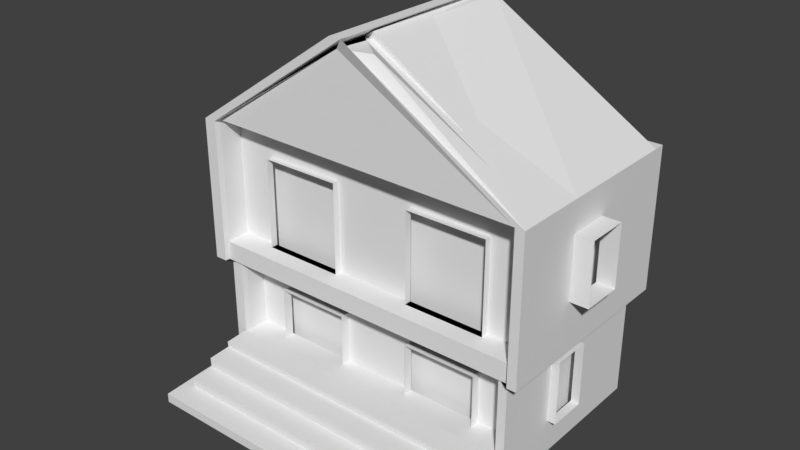 # Source: ASST.blend  (saved by Blender 2.78.0; exported with 4.5.12 LTS)
import bpy
from mathutils import Matrix  # noqa: F401  (used for matrix-valued properties, if any)

bpy.ops.wm.read_factory_settings(use_empty=True)
scene = bpy.context.scene
scene.name = 'Scene'

# ---- collections
col_collection_1 = bpy.data.collections.new('Collection 1'); scene.collection.children.link(col_collection_1)

# ---- materials (node trees are filled in below, after node groups)
mat_material_001 = bpy.data.materials.new('Material.001')
mat_material_001.alpha_threshold = 0.0
mat_material_001.use_transparent_shadow = False
mat_material_001.roughness = 0.5

# ---- material node trees

# ---- world
world_world = bpy.data.worlds.new('World'); scene.world = world_world
world_world.color = (0.05088, 0.05088, 0.05088)
world_world.use_sun_shadow = False
world_world.sun_shadow_jitter_overblur = 0.0
world_world.cycles.sampling_method = 'MANUAL'

# ---- meshes
me_plane = bpy.data.meshes.new('Plane')
me_plane.from_pydata([(-1.0, -1.0, 0.0), (1.0, -1.0, 0.0), (-1.0, 1.0, 0.0), (1.0, 1.0, 0.0), (-1.0, 1.0, 0.2856), (-1.0, -1.0, 0.2856), (1.0, -1.0, 0.2856), (1.0, 1.0, 0.2856), (-0.9285, -1.0, 0.2856), (-0.9308, 1.0, 0.2856), (-0.9245, -0.9429, 0.2856), (0.9463, -1.0, 0.2856), (0.9189, 1.0, 0.2856), (0.9204, 0.8901, 0.2856), (-0.9305, 0.9095, 0.2856), (1.0, 0.8872, 0.2856), (-1.0, 0.8939, 0.2856), (0.9424, -0.7115, 0.2856), (1.0, -0.7154, 0.2856), (-0.9252, -0.7177, 0.2856), (-0.9255, -0.6307, 0.2856), (0.9407, -0.5936, 0.2856), (-1.0, 0.8939, 3.471), (-1.0, -1.0, 3.471), (0.9463, -1.0, 3.471), (1.0, -1.0, 3.471), (1.0, 0.8872, 3.471), (1.0, 1.0, 3.471), (-0.9308, 1.0, 3.471), (-1.0, 1.0, 3.471), (-0.9285, -1.0, 3.471), (0.9189, 1.0, 3.471), (-0.9252, -0.7177, 3.471), (-0.9245, -0.9429, 3.471), (0.9424, -0.7115, 3.471), (0.9204, 0.8901, 3.471), (-0.9305, 0.9095, 3.471), (1.0, -0.7154, 3.471), (0.9407, -0.5936, 3.471), (-0.9255, -0.6307, 3.471), (-1.086, 0.974, 3.471), (-1.086, -1.082, 3.471), (1.027, -1.082, 3.471), (1.085, -1.082, 3.471), (1.085, 0.9667, 3.471), (1.085, 1.089, 3.471), (-1.011, 1.089, 3.471), (-1.086, 1.089, 3.471), (-1.009, -1.082, 3.471), (0.9971, 1.089, 3.471), (-1.005, -0.7757, 3.471), (-1.004, -1.02, 3.471), (1.023, -0.769, 3.471), (0.9988, 0.9699, 3.471), (-1.011, 0.9909, 3.471), (1.085, -0.7732, 3.471), (1.021, -0.641, 3.471), (-1.005, -0.6813, 3.471), (-1.086, 0.974, 4.069), (-1.086, -1.082, 4.069), (1.027, -1.082, 4.069), (1.085, -1.082, 4.069), (1.085, 0.9667, 4.069), (1.085, 1.089, 4.069), (-1.011, 1.089, 4.069), (-1.086, 1.089, 4.069), (-1.009, -1.082, 4.069), (0.9971, 1.089, 4.069), (-1.005, -0.7757, 4.069), (-1.004, -1.02, 4.069), (1.023, -0.769, 4.069), (0.9988, 0.9699, 4.069), (-1.011, 0.9909, 4.069), (1.085, -0.7732, 4.069), (1.021, -0.641, 4.069), (-1.005, -0.6813, 4.069), (-1.086, 0.974, 7.933), (-1.086, -1.082, 7.933), (1.027, -1.082, 7.933), (1.085, -1.082, 7.933), (1.085, 0.9667, 7.933), (1.085, 1.089, 7.933), (-1.011, 1.089, 7.933), (-1.086, 1.089, 7.933), (-1.009, -1.082, 7.933), (0.9971, 1.089, 7.933), (-1.005, -0.7757, 7.933), (-1.004, -1.02, 7.933), (1.023, -0.769, 7.933), (0.9988, 0.9699, 7.933), (-1.011, 0.9909, 7.933), (1.085, -0.7732, 7.933), (1.021, -0.641, 7.933), (-1.005, -0.6813, 7.933), (-1.005, -1.033, 3.471), (1.023, -1.026, 3.471), (-1.005, -1.033, 4.069), (1.023, -1.026, 4.069), (1.021, -0.641, 7.836), (1.023, -0.769, 7.836), (-1.005, -0.6813, 7.836), (-1.005, -0.7757, 7.836), (0.111, -0.9389, 10.97), (-0.08599, -1.03, 10.97), (-0.1197, -0.6257, 10.97), (-0.05709, -0.6299, 10.97), (0.01409, 0.9667, 11.18), (-0.07232, 0.9699, 11.18), (-0.05025, -0.641, 11.18), (-0.1085, 0.974, 11.31), (-0.1085, -1.082, 11.31), (-0.03337, 1.089, 11.31), (-0.1085, 1.089, 11.31), (-0.03093, -1.082, 11.31), (-0.02737, -0.7757, 11.31), (-0.02658, -1.02, 11.31), (-0.03306, 0.9909, 11.31), (-0.02767, -0.6813, 11.31), (-1.009, 1.066, 7.992), (1.001, 0.9465, 7.992), (-1.009, 0.9676, 7.992), (1.023, -0.6643, 7.992), (-1.003, -0.7047, 7.992), (1.023, -0.6643, 7.895), (-1.003, -0.7047, 7.895), (-0.0703, 0.9465, 11.24), (-0.04823, -0.6643, 11.24), (-0.03135, 1.066, 11.37), (-0.02565, -0.7047, 11.37), (-1.005, -1.033, 3.471), (1.023, -1.026, 3.471), (-1.005, -1.033, 4.069), (1.023, -1.026, 4.069), (-1.005, -1.033, 3.471), (1.023, -1.026, 3.471), (-1.005, -1.033, 4.069), (1.023, -1.026, 4.069), (0.008801, -0.7723, 4.069), (0.008801, -0.7723, 7.836), (1.023, -0.769, 5.952), (-1.005, -0.7757, 5.952), (0.008801, -0.7723, 5.952), (0.5157, -0.7707, 4.069), (0.5157, -0.7707, 7.836), (1.023, -0.769, 5.01), (-1.005, -0.7757, 5.01), (-0.4981, -0.774, 4.069), (-0.4981, -0.774, 7.836), (1.023, -0.769, 6.894), (-1.005, -0.7757, 6.894), (0.008801, -0.7723, 6.894), (0.008801, -0.7723, 5.01), (-1.086, -0.5681, 5.035), (-1.086, 0.46, 5.035), (-0.4583, -0.7161, 2.674), (-0.4583, -0.7161, 0.2856), (-0.4981, -0.774, 6.894), (0.5157, -0.7707, 6.894), (0.7692, -0.7698, 4.069), (0.7692, -0.7698, 7.836), (1.023, -0.769, 4.539), (-1.005, -0.7757, 4.539), (-0.2446, -0.7732, 4.069), (-0.2446, -0.7732, 7.836), (1.023, -0.769, 6.423), (-1.005, -0.7757, 6.423), (0.008801, -0.7723, 7.365), (0.008801, -0.7723, 5.481), (-0.7516, -0.7748, 5.952), (0.2623, -0.7715, 5.952), (0.2623, -0.7715, 4.069), (0.2623, -0.7715, 7.836), (1.023, -0.769, 5.481), (-1.005, -0.7757, 5.481), (-0.7516, -0.7748, 4.069), (-0.7516, -0.7748, 7.836), (1.023, -0.769, 7.365), (-1.005, -0.7757, 7.365), (0.008801, -0.7723, 6.423), (0.008801, -0.7723, 4.539), (-0.2446, -0.7732, 5.952), (0.7692, -0.7698, 5.952), (-0.4583, -0.7161, 3.471), (0.9424, -0.7115, 2.674), (0.2623, -0.7715, 5.01), (0.7692, -0.7698, 5.01), (-0.9252, -0.7177, 1.082), (0.008561, -0.7146, 2.674), (-0.7516, -0.7748, 5.01), (-0.2446, -0.7732, 5.01), (-0.4981, -0.774, 7.365), (0.008561, -0.7146, 1.082), (-0.7516, -0.7748, 6.894), (-0.2446, -0.7732, 6.894), (0.5157, -0.7707, 7.365), (-1.086, 0.46, 6.967), (0.2623, -0.7715, 6.894), (0.7692, -0.7698, 6.894), (0.7692, -0.7698, 6.423), (0.2623, -0.7715, 6.423), (0.2623, -0.7715, 7.365), (-0.2446, -0.7732, 6.423), (-0.7516, -0.7748, 6.423), (-0.7516, -0.7748, 7.365), (-0.2446, -0.7732, 4.539), (-0.7516, -0.7748, 4.539), (-0.7516, -0.7748, 5.481), (0.7692, -0.7698, 4.539), (0.2623, -0.7715, 4.539), (0.2623, -0.7715, 5.481), (0.7692, -0.7698, 5.481), (-0.2446, -0.7732, 5.481), (-0.2446, -0.7732, 7.365), (0.7692, -0.7698, 7.365), (0.2623, -0.8439, 4.069), (0.5158, -0.843, 4.069), (-0.7515, -0.8472, 4.069), (-0.498, -0.8464, 4.069), (-0.2446, -0.8455, 5.952), (-1.086, 0.46, 4.069), (0.7692, -0.8422, 5.952), (-0.9252, -0.7177, 2.674), (0.9424, -0.7115, 1.082), (0.4755, -0.7131, 3.471), (0.4755, -0.7131, 0.2856), (0.7692, -0.8422, 5.01), (0.008561, -0.7146, 1.878), (-0.9252, -0.7177, 1.878), (0.9424, -0.7115, 1.878), (-0.2446, -0.8455, 5.01), (0.008561, -0.7146, 3.471), (-0.498, -0.8464, 6.894), (-0.2446, -0.8455, 6.894), (0.008561, -0.7146, 0.2856), (0.5158, -0.843, 6.894), (0.7692, -0.8422, 6.894), (0.7692, -0.8422, 4.069), (-0.2446, -0.8455, 4.069), (-0.7515, -0.8472, 5.952), (0.2623, -0.8439, 5.952), (0.2623, -0.8439, 5.01), (-0.7515, -0.8472, 5.01), (-0.7515, -0.8472, 6.894), (0.2623, -0.8439, 6.894), (0.7692, -0.8422, 6.423), (0.2623, -0.8439, 6.423), (-0.2446, -0.8455, 6.423), (-0.7515, -0.8472, 6.423), (-0.2446, -0.8455, 4.539), (-0.7515, -0.8472, 4.539), (-0.7515, -0.8472, 5.481), (0.7692, -0.8422, 4.539), (0.2623, -0.8439, 4.539), (0.2623, -0.8439, 5.481), (0.7692, -0.8422, 5.481), (-0.2446, -0.8455, 5.481), (0.4755, -0.7131, 2.674), (0.7089, -0.7123, 0.2856), (0.7089, -0.7123, 3.471), (0.9424, -0.7115, 0.6838), (-0.9252, -0.7177, 3.073), (0.7089, -0.7123, 1.082), (0.242, -0.7138, 1.082), (-1.086, 0.46, 7.933), (-1.086, -1.082, 6.967), (-0.2249, -0.7154, 1.082), (-0.6918, -0.7169, 1.082), (-1.086, 0.974, 6.967), (-1.086, -0.0541, 6.967), (-0.2249, -0.7154, 2.674), (-0.6918, -0.7169, 2.674), (-1.086, -0.0541, 5.035), (-0.4583, -0.7161, 3.073), (-0.6918, -0.7169, 0.2856), (-0.6918, -0.7169, 3.471), (0.9424, -0.7115, 3.073), (-0.9252, -0.7177, 0.6838), (0.008561, -0.7146, 2.276), (0.008561, -0.7146, 0.6838), (-0.2249, -0.7154, 1.878), (0.7089, -0.7123, 1.878), (-0.9252, -0.7177, 2.276), (0.9424, -0.7115, 1.48), (0.242, -0.7138, 3.471), (0.242, -0.7138, 0.2856), (0.242, -0.7138, 1.878), (-0.6918, -0.7169, 1.878), (0.008561, -0.7146, 1.48), (0.008561, -0.7146, 3.073), (-0.9252, -0.7177, 1.48), (0.9424, -0.7115, 2.276), (-0.2249, -0.7154, 3.471), (-0.2249, -0.7154, 0.2856), (0.4755, -0.7131, 3.073), (-1.086, 0.46, 6.001), (0.242, -0.7138, 2.674), (0.7089, -0.7123, 2.674), (-0.2249, -0.7154, 3.073), (-0.2249, -0.7154, 1.48), (0.7089, -0.7123, 1.48), (-0.6918, -0.7169, 3.073), (-0.6918, -0.7169, 2.276), (-0.2249, -0.7154, 2.276), (-0.6918, -0.7169, 1.48), (-0.6918, -0.7169, 0.6838), (-0.2249, -0.7154, 0.6838), (0.242, -0.7138, 1.48), (0.242, -0.7138, 0.6838), (0.7089, -0.7123, 0.6838), (0.242, -0.7138, 3.073), (0.242, -0.7138, 2.276), (0.7089, -0.7123, 2.276), (0.7089, -0.7123, 3.073), (0.709, -0.8148, 1.082), (-1.086, -0.5681, 6.001), (-1.086, 0.974, 5.035), (-1.086, -1.082, 5.035), (-1.086, -0.5681, 7.933), (-0.2248, -0.8179, 1.082), (-1.086, -0.5681, 4.069), (-1.086, -0.0541, 6.001), (-1.086, 0.974, 6.001), (-1.086, -1.082, 6.001), (-0.2248, -0.8179, 2.674), (-0.4582, -0.8187, 2.674), (-1.086, -0.0541, 7.933), (-0.6917, -0.8194, 0.2856), (-0.4582, -0.8187, 0.2856), (-0.2248, -0.8179, 1.878), (0.709, -0.8148, 1.878), (0.2421, -0.8164, 0.2856), (0.4756, -0.8156, 0.2856), (-1.086, -0.0541, 4.069), (0.4756, -0.8156, 2.674), (0.709, -0.8148, 2.674), (0.709, -0.8148, 0.2856), (0.2421, -0.8164, 1.082), (-0.6917, -0.8194, 1.082), (-0.6917, -0.8194, 2.674), (0.2421, -0.8164, 1.878), (-0.6917, -0.8194, 1.878), (-0.2248, -0.8179, 0.2856), (0.2421, -0.8164, 2.674), (-0.2248, -0.8179, 1.48), (0.709, -0.8148, 1.48), (-0.6917, -0.8194, 2.276), (-0.2248, -0.8179, 2.276), (-0.6917, -0.8194, 1.48), (-0.6917, -0.8194, 0.6838), (-0.2248, -0.8179, 0.6838), (0.2421, -0.8164, 1.48), (0.2421, -0.8164, 0.6838), (0.709, -0.8148, 0.6838), (0.2421, -0.8164, 2.276), (0.709, -0.8148, 2.276), (-1.086, -0.5681, 6.967), (-1.15, -0.5681, 5.035), (-1.15, -0.0541, 5.035), (-1.15, -0.5681, 6.001), (-1.15, -0.0541, 6.001), (-1.15, -0.0541, 6.967), (-1.15, -0.5681, 6.967), (1.085, 0.09674, 4.069), (1.085, -0.7732, 6.001), (1.085, 0.09674, 7.933), (1.085, 0.9667, 6.001), (1.085, 0.09674, 6.001), (1.085, 0.5317, 4.069), (1.085, -0.7732, 6.967), (1.085, 0.5317, 7.933), (1.085, 0.9667, 6.967), (1.085, -0.3382, 4.069), (1.085, -0.7732, 5.035), (1.085, -0.3382, 7.933), (1.085, 0.9667, 5.035), (1.085, 0.09674, 6.967), (1.085, 0.09674, 5.035), (1.085, -0.3382, 6.001), (1.085, 0.5317, 6.001), (1.085, -0.3382, 6.967), (1.085, -0.3382, 5.035), (1.085, 0.5317, 5.035), (1.085, 0.5317, 6.967), (1.198, 0.09674, 5.035), (1.198, 0.09674, 6.001), (1.198, 0.09674, 6.967), (1.198, -0.3382, 6.001), (1.198, -0.3382, 6.967), (1.198, -0.3382, 5.035), (-1.0, -1.969, -0.1748), (1.0, -1.969, -0.1748), (0.9463, -1.969, 0.1108), (1.0, -1.969, 0.1108), (-1.0, -1.969, 0.1108), (-0.9285, -1.969, 0.1108), (0.008898, -1.0, 0.2856), (0.008898, -1.969, 0.1108), (-0.9285, -1.484, 0.1982), (0.9463, -1.484, 0.1982), (0.008898, -1.484, 0.1982), (0.4776, -1.0, 0.2856), (0.4776, -1.969, 0.1108), (-0.9285, -1.727, 0.1545), (0.9463, -1.242, 0.2419), (-0.4598, -1.0, 0.2856), (-0.4598, -1.969, 0.1108), (-0.9285, -1.242, 0.2419), (0.9463, -1.727, 0.1545), (0.008898, -1.727, 0.1545), (0.008898, -1.242, 0.2419), (0.4776, -1.484, 0.1982), (-0.4598, -1.484, 0.1982), (-0.4598, -1.242, 0.2419), (0.4776, -1.242, 0.2419), (0.4776, -1.727, 0.1545), (-0.4598, -1.727, 0.1545), (0.9463, -1.732, 0.4323), (0.9463, -1.49, 0.476), (0.4776, -1.49, 0.476), (-0.4598, -1.49, 0.476), (0.008898, -1.49, 0.476), (-0.9285, -1.49, 0.476), (-0.9285, -1.732, 0.4323), (0.008898, -1.732, 0.4323), (0.4776, -1.732, 0.4323), (-0.4598, -1.732, 0.4323), (-0.9285, -1.254, 0.8371), (-0.9285, -1.496, 0.7934), (0.008898, -1.254, 0.8371), (0.008898, -1.496, 0.7934), (0.4776, -1.496, 0.7934), (0.9463, -1.496, 0.7934), (-0.4598, -1.496, 0.7934), (0.9463, -1.254, 0.8371), (-0.4598, -1.254, 0.8371), (0.4776, -1.254, 0.8371), (-0.9252, -0.7177, 0.6834), (-0.9245, -0.9429, 0.6834), (-0.9285, -1.0, 0.6834), (0.4776, -1.0, 0.6834), (0.9463, -1.0, 0.6834), (0.9424, -0.7115, 0.6834), (0.7089, -0.7123, 0.6834), (-0.6918, -0.7169, 0.6834), (-0.4583, -0.7161, 0.6834), (0.242, -0.7138, 0.6834), (0.4755, -0.7131, 0.6834), (-0.2249, -0.7154, 0.6834), (0.008561, -0.7146, 0.6834), (-0.4598, -1.0, 0.6834), (0.008898, -1.0, 0.6834), (0.4776, -1.016, 1.064), (0.9463, -1.016, 1.064), (0.9463, -1.258, 1.02), (-0.4598, -1.016, 1.064), (0.008898, -1.016, 1.064), (-0.9285, -1.016, 1.064), (-0.9285, -1.258, 1.02), (0.008898, -1.258, 1.02), (-0.4598, -1.258, 1.02), (0.4776, -1.258, 1.02), (-0.9252, -0.7177, 1.026), (-0.9245, -0.9429, 1.026), (-0.9285, -1.0, 1.026), (0.4776, -1.0, 1.026), (0.9463, -1.0, 1.026), (0.9424, -0.7115, 1.026), (0.7089, -0.7123, 1.026), (-0.6918, -0.7169, 1.026), (-0.4583, -0.7161, 1.026), (0.242, -0.7138, 1.026), (0.4755, -0.7131, 1.026), (-0.2249, -0.7154, 1.026), (0.008561, -0.7146, 1.026), (-0.4598, -1.0, 1.026), (0.008898, -1.0, 1.026), (1.0, 0.0859, 0.2856), (1.0, 0.0859, 3.471), (1.0, -0.7154, 1.878), (1.0, 0.8872, 1.878), (1.0, 0.0859, 1.878), (1.0, 0.4865, 0.2856), (1.0, 0.4865, 3.471), (1.0, -0.7154, 2.674), (1.0, 0.8872, 1.082), (1.0, -0.3147, 0.2856), (1.0, -0.3147, 3.471), (1.0, -0.7154, 1.082), (1.0, 0.8872, 2.674), (1.0, 0.0859, 2.674), (1.0, 0.0859, 1.082), (1.0, -0.3147, 1.878), (1.0, 0.4865, 1.878), (1.0, 0.4865, 1.082), (1.0, -0.3147, 1.082), (1.0, -0.3147, 2.674), (1.0, 0.4865, 2.674), (1.0, 0.6869, 0.2856), (1.0, 0.6869, 3.471), (1.0, -0.7154, 3.073), (1.0, 0.8872, 0.6838), (1.0, -0.1144, 0.2856), (1.0, -0.1144, 3.471), (1.0, -0.7154, 1.48), (1.0, 0.8872, 2.276), (1.0, 0.0859, 3.073), (1.0, 0.0859, 1.48), (1.0, -0.5151, 1.878), (1.0, 0.2862, 1.878), (1.0, 0.2862, 0.2856), (1.0, 0.2862, 3.471), (1.0, -0.7154, 2.276), (1.0, 0.8872, 1.48), (1.0, -0.5151, 0.2856), (1.0, -0.5151, 3.471), (1.0, -0.7154, 0.6838), (1.0, 0.8872, 3.073), (1.0, 0.0859, 2.276), (1.0, 0.0859, 0.6838), (1.0, 0.6869, 1.878), (1.0, 0.4865, 1.48), (1.0, 0.4865, 0.6838), (1.0, 0.2862, 1.082), (1.0, 0.6869, 1.082), (1.0, -0.3147, 1.48), (1.0, -0.3147, 0.6838), (1.0, -0.5151, 1.082), (1.0, -0.1144, 1.082), (1.0, -0.3147, 3.073), (1.0, -0.3147, 2.276), (1.0, -0.5151, 2.674), (1.0, 0.4865, 3.073), (1.0, 0.4865, 2.276), (1.0, 0.2862, 2.674), (1.0, 0.6869, 2.674), (1.0, 0.6869, 2.276), (1.0, 0.2862, 2.276), (1.0, 0.2862, 3.073), (1.0, -0.5151, 2.276), (1.0, -0.5151, 3.073), (1.0, -0.1144, 0.6838), (1.0, -0.5151, 0.6838), (1.0, -0.5151, 1.48), (1.0, 0.6869, 0.6838), (1.0, 0.2862, 0.6838), (1.0, 0.2862, 1.48), (1.0, 0.6869, 1.48), (1.0, -0.1144, 3.073), (1.0, 0.6869, 3.073), (-1.0, -0.05303, 0.2856), (-1.0, 0.8939, 1.878), (-1.0, -0.05303, 3.471), (-1.0, -1.0, 1.878), (-1.0, -0.05303, 1.878), (-1.0, -0.5265, 0.2856), (-1.0, 0.8939, 2.674), (-1.0, -0.5265, 3.471), (-1.0, -1.0, 2.674), (-1.0, 0.4204, 0.2856), (-1.0, 0.8939, 1.082), (-1.0, 0.4204, 3.471), (-1.0, -1.0, 1.082), (-1.0, -0.05303, 2.674), (-1.0, -0.05303, 1.082), (-1.0, 0.4204, 1.878), (-1.0, -0.5265, 1.878), (-1.0, -0.5265, 1.082), (-1.0, 0.4204, 1.082), (-1.0, 0.4204, 2.674), (-1.0, -0.5265, 2.674), (-1.0, -0.7633, 0.2856), (-1.0, 0.8939, 3.073), (-1.0, -0.7633, 3.471), (-1.0, -1.0, 3.073), (-1.0, 0.1837, 0.2856), (-1.0, 0.8939, 1.48), (-1.0, 0.1837, 3.471), (-1.0, -1.0, 1.48), (-1.0, -0.05303, 3.073), (-1.0, -0.05303, 1.48), (-1.0, 0.6572, 1.878), (1.052, -0.1144, 1.082), (-1.0, -0.2898, 0.2856), (-1.0, 0.8939, 2.276), (-1.0, -0.2898, 3.471), (-1.0, -1.0, 2.276), (-1.0, 0.6572, 0.2856), (-1.0, 0.8939, 0.6838), (-1.0, 0.6572, 3.471), (-1.0, -1.0, 0.6838), (-1.0, -0.05303, 2.276), (-1.0, -0.05303, 0.6838), (-1.0, 0.1837, 1.878), (-1.0, -0.7633, 1.878), (-1.0, -0.5265, 1.48), (-1.0, -0.5265, 0.6838), (-1.0, -0.2898, 1.082), (-1.0, -0.7633, 1.082), (-1.0, 0.4204, 1.48), (-1.0, 0.4204, 0.6838), (-1.0, 0.6572, 1.082), (-1.0, 0.1837, 1.082), (-1.0, 0.4204, 3.073), (-1.0, 0.4204, 2.276), (-1.0, 0.6572, 2.674), (-1.0, 0.1837, 2.674), (-1.0, -0.5265, 3.073), (-1.0, -0.5265, 2.276), (1.052, -0.3147, 1.48), (-1.0, -0.7633, 2.674), (-1.0, -0.7633, 2.276), (1.052, -0.3147, 1.878), (-1.0, -0.2898, 3.073), (-1.0, 0.1837, 2.276), (-1.0, 0.6572, 2.276), (-1.0, 0.6572, 3.073), (-1.0, 0.1837, 0.6838), (-1.0, 0.6572, 0.6838), (-1.0, 0.6572, 1.48), (-1.0, -0.7633, 0.6838), (-1.0, -0.2898, 0.6838), (-1.0, -0.7633, 1.48), (-1.0, 0.1837, 1.48), (-1.0, 0.1837, 3.073), (-1.0, -0.7633, 3.073), (-1.092, -0.05303, 1.48), (-1.092, -0.05303, 1.878), (1.052, 0.0859, 2.674), (-1.092, -0.05303, 2.276), (-1.092, -0.05303, 2.674), (-1.092, -0.5265, 1.48), (-1.092, -0.5265, 1.878), (-1.092, -0.2898, 1.082), (-1.092, -0.05303, 1.082), (-1.092, -0.5265, 2.276), (-1.092, -0.5265, 2.674), (1.052, 0.0859, 2.276), (-1.092, -0.05303, 3.073), (-1.092, -0.5265, 1.082), (-1.092, -0.5265, 3.073), (1.052, 0.0859, 1.878), (-1.092, -0.2898, 3.073), (1.052, 0.0859, 1.48), (1.052, -0.3147, 1.082), (1.052, -0.3147, 2.276), (1.052, -0.3147, 2.674), (1.052, 0.0859, 3.073), (1.052, 0.0859, 1.082), (1.052, -0.3147, 3.073), (1.052, -0.1144, 3.073)], [(100, 108), (124, 123), (126, 121), (128, 122), (93, 101), (92, 99), (86, 88), (101, 103), (99, 79)], [(0, 2, 3, 1), (5, 8, 30, 23, 573, 557, 585, 552, 577, 561, 589), (1, 3, 7, 15, 497, 481, 509, 476, 501, 485, 513, 18, 6), (2, 0, 5, 570, 554, 582, 549, 574, 558, 586, 16, 4), (3, 2, 4, 9, 12, 7), (1, 6, 392, 390), (22, 588, 560, 576, 551, 584, 556, 572, 23, 41, 40), (624, 573, 23, 572), (21, 20, 39, 38), (13, 14, 20, 21), (17, 11, 24, 34, 275, 183, 290, 228, 282, 222, 259), (13, 21, 38, 35), (155, 273, 443, 444), (7, 12, 31, 27), (4, 16, 587, 559, 575, 550, 583, 555, 571, 22, 29), (39, 36, 54, 57), (30, 33, 51, 48), (33, 32, 50, 51), (36, 35, 53, 54), (32, 274, 182, 291, 230, 283, 223, 258, 34, 52, 50), (31, 28, 46, 49), (6, 18, 515, 487, 503, 478, 511, 483, 499, 37, 25), (11, 6, 25, 24), (12, 9, 28, 31), (15, 7, 27, 26, 516, 488, 504, 479, 512, 484, 500), (548, 516, 26, 498), (10, 19, 276, 186, 289, 227, 281, 221, 260, 32, 33), (312, 275, 34, 258), (9, 4, 29, 28), (14, 13, 35, 36), (8, 10, 33, 30), (20, 14, 36, 39), (49, 46, 64, 67), (55, 44, 62, 367, 362, 371, 73), (41, 48, 66, 59), (43, 55, 73, 61), (46, 47, 65, 64), (44, 45, 63, 62), (56, 57, 75, 74), (29, 22, 40, 47), (27, 31, 49, 45), (35, 38, 56, 53), (24, 25, 43, 42), (34, 24, 42, 52), (38, 39, 57, 56), (26, 27, 45, 44), (28, 29, 47, 46), (25, 37, 55, 43), (23, 30, 48, 41), (37, 514, 486, 502, 477, 510, 482, 498, 26, 44, 55), (67, 64, 82, 85), (382, 370, 80, 369), (68, 75, 93, 86), (59, 66, 84, 77, 264, 322, 316), (61, 73, 372, 363, 368, 91, 79), (64, 65, 83, 82), (70, 74, 98, 99, 176, 148, 164, 139, 172, 144, 160), (50, 52, 95, 94), (54, 53, 71, 72), (51, 50, 68, 69), (48, 51, 69, 66), (57, 54, 72, 75), (40, 41, 59, 319, 332, 219, 58), (47, 40, 58, 65), (45, 49, 67, 63), (53, 56, 74, 71), (42, 43, 61, 60), (52, 42, 60, 70), (75, 72, 71, 74), (82, 83, 112, 111), (82, 90, 89, 85), (85, 89, 80, 81), (78, 79, 103, 102), (87, 86, 114, 115), (80, 89, 107, 106), (72, 71, 89, 90), (69, 68, 86, 87), (66, 69, 87, 84), (75, 72, 90, 93), (355, 264, 77, 317), (65, 58, 315, 321, 267, 76, 83), (63, 67, 85, 81), (71, 74, 92, 89), (60, 61, 79, 78), (70, 60, 78, 88), (62, 63, 81, 80, 370, 365, 374), (74, 70, 88, 92), (52, 24, 33, 50, 32, 274, 182, 291, 230, 283, 223, 258, 34), (95, 97, 132, 130), (70, 158, 142, 170, 137, 162, 146, 174, 68, 96, 97), (52, 70, 97, 95), (68, 50, 94, 96), (98, 100, 101, 175, 147, 163, 138, 171, 143, 159, 99), (74, 75, 100, 98), (213, 176, 99, 159), (75, 68, 161, 145, 173, 140, 165, 149, 177, 101, 100), (106, 107, 108, 104, 105), (105, 104, 102, 103), (91, 373, 364, 369, 80, 106, 105), (92, 88, 104, 108), (89, 92, 108, 107), (88, 78, 102, 104), (79, 91, 105, 103), (110, 113, 115, 114, 117, 116, 109), (109, 116, 111, 112), (76, 263, 325, 317, 77, 110, 109), (84, 87, 115, 113), (77, 84, 113, 110), (93, 90, 116, 117), (90, 82, 111, 116), (83, 76, 109, 112), (86, 93, 117, 114), (111, 82, 90, 89, 107), (127, 118, 120, 119, 125), (101, 175, 147, 163, 138, 171, 143, 159, 99, 98, 92, 89, 90, 93, 100), (101, 86, 87, 78, 88, 99, 159, 143, 171, 138, 163, 147, 175), (99, 159, 143, 171, 138, 163, 147, 175, 101, 87, 84, 103, 113, 79, 78), (132, 131, 135, 136), (94, 95, 130, 129), (96, 94, 129, 131), (97, 96, 131, 132), (133, 134, 136, 135), (130, 132, 136, 134), (129, 130, 134, 133), (131, 129, 133, 135), (212, 166, 138, 163), (211, 167, 141, 180), (210, 172, 139, 181), (211, 180, 218, 255), (162, 204, 248, 237), (207, 160, 144, 185), (157, 196, 243, 234), (204, 189, 229, 248), (204, 179, 151, 189), (203, 190, 147, 175), (158, 207, 251, 236), (201, 178, 150, 193), (200, 194, 143, 171), (207, 185, 225, 251), (198, 164, 148, 197), (185, 210, 254, 225), (193, 156, 231, 232), (181, 139, 164, 198), (178, 199, 196, 150), (141, 169, 199, 178), (210, 181, 220, 254), (166, 200, 171, 138), (150, 196, 200, 166), (196, 157, 194, 200), (156, 192, 242, 231), (206, 188, 241, 250), (180, 141, 178, 201), (165, 202, 192, 149), (140, 168, 202, 165), (168, 206, 250, 238), (177, 203, 175, 101), (149, 192, 203, 177), (192, 156, 190, 203), (199, 169, 239, 245), (209, 184, 240, 253), (162, 137, 179, 204), (161, 205, 188, 145), (68, 174, 205, 161), (146, 162, 237, 217), (173, 206, 168, 140), (145, 188, 206, 173), (196, 199, 245, 243), (169, 209, 253, 239), (202, 168, 238, 247), (158, 70, 160, 207), (179, 208, 184, 151), (137, 170, 208, 179), (174, 146, 217, 216), (167, 209, 169, 141), (151, 184, 209, 167), (192, 202, 247, 242), (205, 174, 216, 249), (188, 205, 249, 241), (185, 144, 172, 210), (181, 198, 244, 220), (208, 170, 214, 252), (189, 151, 167, 211), (190, 212, 163, 147), (156, 193, 212, 190), (193, 150, 166, 212), (194, 213, 159, 143), (157, 197, 213, 194), (197, 148, 176, 213), (261, 222, 282, 299), (310, 285, 339, 353), (296, 256, 333, 334), (265, 191, 287, 298), (295, 310, 353, 342), (303, 266, 337, 347), (269, 187, 288, 297), (154, 269, 297, 272), (272, 297, 291, 182), (311, 290, 183, 296), (256, 295, 342, 333), (309, 293, 223, 283), (308, 259, 222, 261), (284, 224, 331, 330), (286, 303, 347, 340), (305, 278, 191, 265), (306, 262, 336, 350), (269, 154, 324, 323), (302, 277, 187, 269), (285, 306, 350, 339), (300, 272, 182, 274), (299, 282, 228, 280), (298, 287, 226, 279), (297, 288, 230, 291), (201, 193, 232, 246), (170, 142, 215, 214), (197, 157, 234, 235), (189, 211, 255, 229), (180, 201, 246, 218), (184, 208, 252, 240), (198, 197, 235, 244), (142, 158, 236, 215), (260, 300, 274, 32), (221, 270, 300, 260), (270, 154, 272, 300), (281, 301, 270, 221), (227, 286, 301, 281), (261, 299, 344, 313), (155, 292, 341, 327), (299, 280, 329, 344), (279, 226, 277, 302), (289, 303, 286, 227), (186, 266, 303, 289), (279, 302, 346, 328), (276, 304, 266, 186), (19, 273, 304, 276), (302, 269, 323, 346), (292, 305, 349, 341), (305, 265, 318, 349), (292, 233, 278, 305), (287, 306, 285, 226), (191, 262, 306, 287), (265, 298, 343, 318), (278, 307, 262, 191), (233, 284, 307, 278), (257, 308, 352, 335), (298, 279, 328, 343), (273, 155, 327, 326), (257, 17, 259, 308), (288, 309, 283, 230), (187, 295, 309, 288), (295, 256, 293, 309), (277, 310, 295, 187), (226, 285, 310, 277), (308, 261, 313, 352), (301, 286, 340, 345), (280, 311, 354, 329), (280, 228, 290, 311), (293, 312, 258, 223), (256, 296, 312, 293), (296, 183, 275, 312), (363, 377, 379, 368), (368, 379, 373, 91), (381, 374, 365, 378), (268, 320, 359, 360), (355, 268, 360, 361), (320, 271, 357, 359), (314, 355, 361, 358), (379, 377, 386, 387), (379, 375, 364, 373), (314, 322, 264, 355), (271, 152, 356, 357), (268, 355, 317, 325), (319, 59, 316, 152), (332, 319, 152, 271), (152, 314, 358, 356), (219, 332, 271, 153), (58, 219, 153, 315), (315, 153, 294, 321), (294, 320, 268, 195), (321, 294, 195, 267), (267, 195, 263, 76), (152, 316, 322, 314), (153, 271, 320, 294), (195, 268, 325, 263), (262, 307, 351, 336), (154, 270, 338, 324), (224, 257, 335, 331), (307, 284, 330, 351), (266, 304, 348, 337), (304, 273, 326, 348), (311, 296, 334, 354), (270, 301, 345, 338), (375, 379, 387, 385), (372, 380, 377, 363), (73, 371, 380, 372), (371, 362, 376, 380), (376, 381, 378, 366), (362, 367, 381, 376), (367, 62, 374, 381), (375, 382, 369, 364), (366, 378, 382, 375), (378, 365, 370, 382), (377, 380, 388, 386), (380, 376, 383, 388), (376, 366, 384, 383), (366, 375, 385, 384), (389, 390, 392, 391, 401, 396, 405, 394, 393), (415, 402, 394, 405), (6, 11, 403, 398, 407, 391, 392), (8, 5, 393, 394, 402, 397, 406), (0, 1, 390, 389), (5, 0, 389, 393), (414, 408, 396, 401), (411, 399, 429, 432), (413, 409, 428, 435), (412, 406, 426, 434), (395, 404, 454, 455), (11, 400, 451, 452), (410, 398, 431, 430), (409, 413, 460, 458), (406, 412, 459, 457), (407, 414, 401, 391), (397, 402, 422, 421), (407, 398, 417, 416), (408, 415, 405, 396), (414, 407, 416, 424), (398, 410, 418, 417), (417, 418, 424, 416), (418, 420, 423, 424), (420, 419, 425, 423), (419, 421, 422, 425), (415, 408, 423, 425), (399, 411, 419, 420), (408, 414, 424, 423), (402, 415, 425, 422), (410, 399, 420, 418), (411, 397, 421, 419), (435, 428, 429, 430), (434, 426, 427, 432), (428, 434, 432, 429), (433, 435, 430, 431), (398, 403, 433, 431), (399, 410, 430, 429), (409, 412, 434, 428), (406, 397, 427, 426), (397, 411, 432, 427), (403, 413, 435, 433), (439, 440, 465, 464), (19, 10, 437, 436), (8, 404, 449, 438), (233, 292, 447, 448), (17, 257, 442, 441), (10, 8, 438, 437), (400, 11, 440, 439), (284, 233, 448, 445), (404, 395, 450, 449), (292, 155, 444, 447), (395, 400, 439, 450), (11, 17, 441, 440), (257, 224, 446, 442), (224, 284, 445, 446), (273, 19, 436, 443), (455, 454, 459, 458), (454, 456, 457, 459), (452, 451, 460, 453), (451, 455, 458, 460), (8, 406, 457, 456), (403, 11, 452, 453), (400, 395, 455, 451), (412, 409, 458, 459), (404, 8, 456, 454), (413, 403, 453, 460), (466, 467, 471, 470, 473, 472, 469, 468, 461, 462, 463, 474, 475, 464, 465), (445, 448, 473, 470), (440, 441, 466, 465), (447, 444, 469, 472), (441, 442, 467, 466), (449, 450, 475, 474), (444, 443, 468, 469), (450, 439, 464, 475), (446, 445, 470, 471), (438, 449, 474, 463), (448, 447, 472, 473), (436, 437, 462, 461), (442, 446, 471, 467), (437, 438, 463, 462), (443, 436, 461, 468), (547, 505, 477, 502), (495, 529, 644, 645), (546, 512, 479, 519), (545, 520, 492, 508), (544, 521, 493, 522), (543, 500, 484, 523), (542, 524, 491, 507), (541, 525, 494, 526), (540, 518, 490, 527), (539, 528, 486, 514), (538, 529, 495, 530), (506, 480, 640, 642), (537, 531, 482, 510), (536, 532, 496, 533), (535, 504, 488, 534), (532, 535, 534, 496), (492, 519, 535, 532), (519, 479, 504, 535), (517, 536, 533, 489), (480, 508, 536, 517), (508, 492, 532, 536), (505, 537, 510, 477), (489, 533, 537, 505), (533, 496, 531, 537), (524, 494, 643, 608), (494, 527, 581, 643), (480, 517, 636, 640), (511, 538, 530, 483), (478, 507, 538, 511), (507, 491, 529, 538), (499, 539, 514, 37), (483, 530, 539, 499), (530, 495, 528, 539), (525, 540, 527, 494), (485, 501, 540, 525), (501, 476, 518, 540), (515, 541, 526, 487), (18, 513, 541, 515), (513, 485, 525, 541), (503, 542, 507, 478), (487, 526, 542, 503), (526, 494, 524, 542), (521, 543, 523, 493), (481, 497, 543, 521), (497, 15, 500, 543), (518, 544, 522, 490), (476, 509, 544, 518), (509, 481, 521, 544), (506, 545, 508, 480), (490, 522, 545, 506), (522, 493, 520, 545), (520, 546, 519, 492), (493, 523, 546, 520), (523, 484, 512, 546), (529, 491, 611, 644), (491, 524, 608, 611), (505, 547, 649, 646), (528, 547, 502, 486), (528, 495, 645, 648), (517, 489, 627, 636), (531, 548, 498, 482), (496, 534, 548, 531), (534, 488, 516, 548), (623, 578, 551, 576), (622, 579, 553, 592), (621, 577, 552, 593), (578, 562, 629, 637), (620, 595, 566, 596), (619, 589, 561, 597), (618, 598, 564, 580), (617, 599, 567, 600), (616, 591, 563, 601), (615, 602, 560, 588), (614, 603, 568, 604), (613, 590, 562, 605), (612, 606, 556, 584), (565, 607, 634, 631), (610, 585, 557, 609), (607, 610, 609, 569), (565, 593, 610, 607), (593, 552, 585, 610), (606, 612, 641, 639), (569, 606, 639, 635), (594, 565, 631, 630), (578, 612, 584, 551), (553, 579, 625, 626), (612, 578, 637, 641), (603, 613, 605, 568), (564, 592, 613, 603), (592, 553, 590, 613), (583, 614, 604, 555), (550, 580, 614, 583), (580, 564, 603, 614), (571, 615, 588, 22), (555, 604, 615, 571), (604, 568, 602, 615), (599, 616, 601, 567), (558, 574, 616, 599), (574, 549, 591, 616), (587, 617, 600, 559), (16, 586, 617, 587), (586, 558, 599, 617), (575, 618, 580, 550), (559, 600, 618, 575), (600, 567, 598, 618), (595, 619, 597, 566), (554, 570, 619, 595), (570, 5, 589, 619), (591, 620, 596, 563), (549, 582, 620, 591), (582, 554, 595, 620), (590, 553, 626, 628), (607, 569, 635, 634), (596, 566, 638, 632), (594, 621, 593, 565), (566, 597, 621, 594), (597, 561, 577, 621), (598, 622, 592, 564), (567, 601, 622, 598), (601, 563, 579, 622), (602, 623, 576, 560), (568, 605, 623, 602), (605, 562, 578, 623), (606, 624, 572, 556), (569, 609, 624, 606), (609, 557, 573, 624), (563, 596, 632, 633), (579, 563, 633, 625), (566, 594, 630, 638), (562, 590, 628, 629), (489, 505, 646, 627), (527, 490, 647, 581), (490, 506, 642, 647), (547, 528, 648, 649)])
_uv = me_plane.uv_layers.new(name='UVMap')
_uv.uv.foreach_set('vector', [0.0, 0.0, 0.0, 0.0, 0.0, 0.0, 0.0, 0.0, 0.3578, 5.51e-05, 0.3711, 5.51e-05, 0.3711, 0.9426, 0.3682, 0.9429, 0.3671, 0.9175, 0.3659, 0.8921, 0.3648, 0.8667, 0.3635, 0.8352, 0.3611, 0.7665, 0.3578, 0.5993, 0.3578, 0.1179, 0.0, 0.0, 0.0, 0.0, 0.0, 0.0, 0.0, 0.0, 0.0, 0.0, 0.0, 0.0, 0.0, 0.0, 0.0, 0.0, 0.0, 0.0, 0.0, 0.0, 0.0, 0.0, 0.0, 0.0, 0.0, 0.0, 0.0, 0.0, 0.0, 0.0, 0.0, 0.0, 0.0, 0.0, 0.0, 0.0, 0.0, 0.0, 0.0, 0.0, 0.0, 0.0, 0.0, 0.0, 0.0, 0.0, 0.0, 0.0, 0.0, 0.0, 0.0, 0.0, 0.0, 0.0, 0.0, 0.0, 0.0, 0.0, 0.0, 0.0, 0.0, 0.0, 0.0, 0.0, 0.0, 0.0, 0.0, 0.0, 0.0, 0.0, 0.0, 0.0, 0.0, 0.0, 0.0, 0.0, 0.0, 0.0, 0.0, 0.0, 0.0, 0.0, 0.0, 0.0, 0.0, 0.0, 0.0, 0.0, 0.0, 0.0, 0.0, 0.0, 0.3252, 0.875, 0.3716, 0.875, 0.3716, 0.9999, 0.3252, 0.9999, 0.0, 0.0, 0.0, 0.0, 0.0, 0.0, 0.0, 0.0, 0.0, 0.0, 0.0, 0.0, 0.0, 0.0, 0.0, 0.0, 0.0, 0.0, 0.0, 0.0, 0.0, 0.0, 0.0, 0.0, 0.0, 0.0, 0.0, 0.0, 0.0, 0.0, 0.0, 0.0, 0.0, 0.0, 0.0, 0.0, 0.0, 0.0, 0.0, 0.0, 0.0, 0.0, 0.0, 0.0, 0.0, 0.0, 0.0, 0.0, 0.0, 0.0, 0.0, 0.0, 0.0, 0.0, 0.0, 0.0, 0.0, 0.0, 0.0, 0.0, 0.0, 0.0, 0.0, 0.0, 0.0, 0.0, 0.0, 0.0, 0.0, 0.0, 0.0, 0.0, 0.0, 0.0, 0.0, 0.0, 0.0, 0.0, 0.0, 0.0, 0.0, 0.0, 0.0, 0.0, 0.0, 0.0, 0.0, 0.0, 0.0, 0.0, 0.0, 0.0, 0.0, 0.0, 0.0, 0.0, 0.0, 0.0, 0.0, 0.0, 0.0, 0.0, 0.0, 0.0, 0.0, 0.0, 0.0, 0.0, 0.0, 0.0, 0.0, 0.0, 0.0, 0.0, 0.0, 0.0, 0.0, 0.0, 0.0, 0.0, 0.0, 0.0, 0.0, 0.0, 0.0, 0.0, 0.0, 0.0, 0.0, 0.0, 0.0, 0.0, 0.0, 0.0, 0.0, 0.0, 0.0, 0.0, 0.0, 0.0, 0.0, 0.0, 0.0, 0.0, 0.0, 0.0, 0.0, 0.0, 0.0, 0.0, 0.0, 0.0, 0.0, 0.0, 0.0, 0.0, 0.0, 0.0, 0.0, 0.0, 0.0, 0.0, 0.0, 0.0, 0.0, 0.0, 0.0, 0.0, 0.3822, 5.51e-05, 0.3917, 6.422e-05, 0.3917, 0.8712, 0.3822, 0.8712, 6.024e-05, 6.027e-05, 0.363, 6.024e-05, 0.363, 0.9999, 6.024e-05, 0.9999, 0.0, 0.0, 0.0, 0.0, 0.0, 0.0, 0.0, 0.0, 0.0, 0.0, 0.0, 0.0, 0.0, 0.0, 0.0, 0.0, 0.0, 0.0, 0.0, 0.0, 0.0, 0.0, 0.2752, 0.875, 0.3145, 0.875, 0.3145, 0.9999, 0.2752, 0.9999, 0.0, 0.0, 0.0, 0.0, 0.0, 0.0, 0.0, 0.0, 0.0, 0.0, 0.0, 0.0, 0.0, 0.0, 0.0, 0.0, 0.0, 0.0, 0.0, 0.0, 0.0, 0.0, 0.0, 0.0, 0.0, 0.0, 0.0, 0.0, 0.0, 0.0, 0.0, 0.0, 0.0, 0.0, 0.0, 0.0, 0.0, 0.0, 0.0, 0.0, 0.0, 0.0, 0.0, 0.0, 0.0, 0.0, 0.0, 0.0, 0.0, 0.0, 0.0, 0.0, 0.0, 0.0, 0.0, 0.0, 0.0, 0.0, 0.0, 0.0, 0.0, 0.0, 0.9999, 0.4763, 6.91e-05, 0.4763, 6.901e-05, 6.901e-05, 0.9999, 6.901e-05, 0.0, 0.0, 0.0, 0.0, 0.0, 0.0, 0.0, 0.0, 0.0, 0.0, 0.0, 0.0, 0.0, 0.0, 0.0, 0.0, 0.0, 0.0, 0.0, 0.0, 0.0, 0.0, 0.0, 0.0, 0.0, 0.0, 0.0, 0.0, 0.0, 0.0, 0.0, 0.0, 0.0, 0.0, 0.0, 0.0, 0.0, 0.0, 0.0, 0.0, 0.0, 0.0, 0.0, 0.0, 0.0, 0.0, 0.0, 0.0, 0.0, 0.0, 0.0, 0.0, 0.0, 0.0, 0.0, 0.0, 0.0, 0.0, 0.0, 0.0, 0.0, 0.0, 0.0, 0.0, 0.0, 0.0, 0.0, 0.0, 0.0, 0.0, 0.0, 0.0, 0.0, 0.0, 0.0, 0.0, 0.0, 0.0, 0.0, 0.0, 0.0, 0.0, 0.0, 0.0, 0.0, 0.0, 0.0, 0.0, 0.0, 0.0, 0.0, 0.0, 0.0, 0.0, 0.0, 0.0, 0.0, 0.0, 0.0, 0.0, 0.0, 0.0, 0.0, 0.0, 0.0, 0.0, 0.0, 0.0, 0.0, 0.0, 0.0, 0.0, 0.0, 0.0, 0.0, 0.0, 0.0, 0.0, 0.0, 0.0, 0.0, 0.0, 0.0, 0.0, 0.0, 0.0, 0.0, 0.0, 0.0, 0.0, 0.0, 0.0, 0.0, 0.0, 0.0, 0.0, 0.0, 0.0, 0.0, 0.0, 0.0, 0.0, 0.0, 0.0, 0.0, 0.0, 0.0, 0.0, 0.0, 0.0, 0.0, 0.0, 0.0, 0.0, 0.0, 0.0, 5.698e-05, 5.71e-05, 0.3248, 5.698e-05, 0.3248, 0.9999, 5.71e-05, 0.9999, 0.75, 0.75, 1.0, 0.75, 1.0, 1.0, 0.75, 1.0, 0.0, 0.0, 0.0, 0.0, 0.0, 0.0, 0.0, 0.0, 0.001287, 1.176e-05, 0.01384, 9.37e-05, 0.01384, 1.0, 0.001287, 1.0, 0.001287, 0.75, 1.176e-05, 0.5, 0.0006489, 0.25, 0.0, 0.0, 0.0, 0.0, 0.0, 0.0, 0.0, 0.0, 0.0, 0.0, 0.0, 0.0, 0.0, 0.0, 0.0, 0.0, 0.0, 0.0, 0.0, 0.0, 0.0, 0.0, 0.0, 0.0, 0.0, 0.0, 0.0, 0.0, 0.0, 0.0, 0.0, 0.0, 0.0, 0.0, 0.0, 0.0, 0.0, 0.0, 0.0, 0.0, 0.0, 0.0, 0.0, 0.0, 0.0, 0.0, 0.0, 0.0, 0.0, 0.0, 0.0, 0.0, 0.0, 0.0, 0.0, 0.0, 0.0, 0.0, 0.0, 0.0, 0.0, 0.0, 0.0, 0.0, 0.0, 0.0, 0.0, 0.0, 0.0, 0.0, 0.0, 0.0, 0.0, 0.0, 0.0, 0.0, 0.0, 0.0, 0.0, 0.0, 0.0, 0.0, 0.0, 0.0, 0.3577, 0.1664, 5.51e-05, 0.1664, 5.51e-05, 5.51e-05, 0.08947, 5.517e-05, 0.1789, 5.517e-05, 0.2683, 5.517e-05, 0.3577, 5.517e-05, 0.0, 0.0, 0.0, 0.0, 0.0, 0.0, 0.0, 0.0, 0.0, 0.0, 0.0, 0.0, 0.0, 0.0, 0.0, 0.0, 0.0, 0.0, 0.0, 0.0, 0.0, 0.0, 0.0, 0.0, 0.0, 0.0, 0.0, 0.0, 0.0, 0.0, 0.0, 0.0, 0.0, 0.0, 0.0, 0.0, 0.0, 0.0, 0.0, 0.0, 0.0, 0.0, 0.0, 0.0, 0.0, 0.0, 0.0, 0.0, 0.0, 0.0, 0.0, 0.0, 0.0, 0.0, 0.0, 0.0, 3.08e-05, 0.0782, 0.0006988, 3.506e-05, 1.0, 3.08e-05, 0.9985, 0.0949, 0.0, 0.0, 0.0, 0.0, 0.0, 0.0, 0.0, 0.0, 0.0, 0.0, 0.0, 0.0, 0.0, 0.0, 0.0, 0.0, 0.0, 0.0, 0.0, 0.0, 0.0, 0.0, 0.0, 0.0, 0.0, 0.0, 0.0, 0.0, 0.0, 0.0, 0.0, 0.0, 0.0, 0.0, 0.0, 0.0, 0.0, 0.0, 0.0, 0.0, 0.0, 0.0, 0.0, 0.0, 0.0, 0.0, 0.0, 0.0, 0.0, 0.0, 0.0, 0.0, 0.0, 0.0, 0.0, 0.0, 0.0, 0.0, 0.0, 0.0, 0.0, 0.0, 0.0, 0.0, 0.2494, 0.75, 0.3326, 0.75, 0.3326, 0.9999, 0.2494, 0.9999, 0.0, 0.0, 0.0, 0.0, 0.0, 0.0, 0.0, 0.0, 0.0, 0.0, 0.0, 0.0, 0.0, 0.0, 1.193e-05, 1.205e-05, 0.01425, 1.193e-05, 0.01425, 1.0, 1.315e-05, 1.0, 0.0, 0.0, 0.0, 0.0, 0.0, 0.0, 0.0, 0.0, 0.3712, 5.51e-05, 0.3821, 9.654e-05, 0.3821, 0.9999, 0.3712, 0.9999, 0.0, 0.0, 0.0, 0.0, 0.0, 0.0, 0.0, 0.0, 0.0, 0.0, 0.0, 0.0, 0.0, 0.0, 0.0, 0.0, 0.0, 0.0, 0.0, 0.0, 0.0, 0.0, 0.0, 0.0, 0.0, 0.0, 0.0, 0.0, 0.0, 0.0, 0.0, 0.0, 0.0, 0.0, 0.0, 0.0, 0.0, 0.0, 0.0, 0.0, 0.0, 0.0, 0.0, 0.0, 0.0, 0.0, 0.0, 0.0, 0.0, 0.0, 0.0, 0.0, 0.0, 0.0, 0.0, 0.0, 0.0, 0.0, 0.0, 0.0, 0.0, 0.0, 0.0, 0.0, 0.0, 0.0, 0.0, 0.0, 0.0, 0.0, 0.0, 0.0, 0.0, 0.0, 0.0, 0.0, 0.0, 0.0, 0.0, 0.0, 0.0, 0.0, 0.0, 0.0, 0.0, 0.0, 0.0, 0.0, 0.0, 0.0, 0.0, 0.0, 0.0, 0.0, 0.0, 0.0, 0.0, 0.0, 0.0, 0.0, 0.0, 0.0, 0.0, 0.0, 0.0, 0.0, 0.0, 0.0, 0.0, 0.0, 0.0, 0.0, 0.0, 0.0, 0.0, 0.0, 0.0, 0.0, 0.0, 0.0, 0.0, 0.0, 0.0, 0.0, 0.0, 0.0, 0.0, 0.0, 0.0, 0.0, 0.0, 0.0, 0.2944, 0.875, 0.3364, 0.875, 0.3364, 0.9999, 0.2943, 0.9999, 0.0, 0.0, 0.0, 0.0, 0.0, 0.0, 0.0, 0.0, 0.0, 0.0, 0.0, 0.0, 0.0, 0.0, 0.0, 0.0, 0.0, 0.0, 0.0, 0.0, 0.0, 0.0, 0.0, 0.0, 0.0, 0.0, 0.0, 0.0, 0.0, 0.0, 0.0, 0.0, 0.0, 0.0, 0.0, 0.0, 0.0, 0.0, 0.0, 0.0, 0.0, 0.0, 0.0, 0.0, 0.0, 0.0, 0.0, 0.0, 0.0, 0.0, 0.0, 0.0, 0.0, 0.0, 0.0, 0.0, 0.0, 0.0, 0.0, 0.0, 0.0, 0.0, 0.0, 0.0, 0.0, 0.0, 0.0, 0.0, 0.0, 0.0, 0.0, 0.0, 0.0, 0.0, 0.0, 0.0, 0.0, 0.0, 0.0, 0.0, 0.0, 0.0, 0.0, 0.0, 0.0, 0.0, 0.0, 0.0, 0.0, 0.0, 0.0, 0.0, 0.0, 0.0, 0.0, 0.0, 0.0, 0.0, 0.0, 0.0, 0.0, 0.0, 0.0, 0.0, 0.0, 0.0, 0.0, 0.0, 0.0, 0.0, 0.0, 0.0, 0.0, 0.0, 0.0, 0.0, 0.0, 0.0, 0.0, 0.0, 0.0, 0.0, 0.0, 0.0, 0.0, 0.0, 0.0, 0.0, 0.0, 0.0, 0.0, 0.0, 0.0, 0.0, 0.0, 0.0, 0.0, 0.0, 0.0, 0.0, 0.0, 0.0, 0.0, 0.0, 0.0, 0.0, 0.0, 0.0, 0.0, 0.0, 0.0, 0.0, 0.0, 0.0, 0.0, 0.0, 0.0, 0.0, 0.0, 0.0, 0.0, 0.0, 0.0, 0.0, 0.0, 0.0, 0.0, 0.0, 0.0, 0.0, 0.0, 0.0, 0.0, 0.0, 0.0, 0.0, 0.0, 0.0, 0.0, 0.0, 0.0, 0.0, 0.0, 0.0, 0.0, 0.0, 0.0, 0.0, 0.0, 0.0, 0.0, 0.0, 0.0, 0.0, 0.0, 0.0, 0.0, 0.0, 0.0, 0.0, 0.0, 0.0, 0.0, 0.0, 0.0, 0.0, 0.0, 0.0, 0.0, 0.0, 0.0, 0.0, 0.0, 0.0, 0.0, 0.0, 0.0, 0.0, 0.0, 0.0, 0.0, 0.0, 0.0, 0.0, 0.0, 0.0, 0.0, 0.0, 0.0, 0.0, 0.0, 0.0, 0.0, 0.0, 0.0, 0.0, 0.0, 0.0, 0.0, 0.0, 0.0, 0.0, 0.0, 0.0, 0.0, 0.0, 0.0, 0.0, 0.0, 0.0, 0.0, 0.0, 0.0, 0.0, 0.0, 0.0, 0.0, 0.0, 0.0, 0.0, 0.0, 0.0, 0.0, 0.0, 0.0, 0.0, 0.0, 0.0, 0.0, 0.0, 0.0, 0.0, 0.0, 0.0, 0.0, 0.0, 0.0, 0.0, 0.0, 0.0, 0.0, 0.0, 0.0, 0.0, 0.0, 0.0, 0.0, 0.0, 0.0, 0.0, 0.0, 0.0, 0.0, 0.0, 0.0, 0.0, 0.0, 0.0, 0.0, 0.0, 0.0, 0.0, 0.0, 0.0, 0.0, 0.0, 0.0, 0.0, 6.868e-05, 6.886e-05, 0.9999, 6.868e-05, 0.9999, 0.4718, 6.868e-05, 0.4718, 0.0, 0.0, 0.0, 0.0, 0.0, 0.0, 0.0, 0.0, 0.0, 0.0, 0.0, 0.0, 0.0, 0.0, 0.0, 0.0, 0.0, 0.0, 0.0, 0.0, 0.0, 0.0, 0.0, 0.0, 0.1262, 0.8749, 0.1682, 0.8749, 0.1682, 0.9999, 0.1262, 0.9998, 0.1263, 0.375, 0.1683, 0.375, 0.1683, 0.5, 0.1263, 0.5, 0.2945, 0.3751, 0.3365, 0.3751, 0.3365, 0.5001, 0.2944, 0.5001, 0.0, 0.0, 0.0, 0.0, 0.0, 0.0, 0.0, 0.0, 0.0, 0.0, 0.0, 0.0, 0.0, 0.0, 0.0, 0.0, 0.2945, 0.1252, 0.3366, 0.1252, 0.3365, 0.2502, 0.2945, 0.2501, 0.0, 0.0, 0.0, 0.0, 0.0, 0.0, 0.0, 0.0, 0.0, 0.0, 0.0, 0.0, 0.0, 0.0, 0.0, 0.0, 0.1264, 0.1251, 0.1684, 0.1251, 0.1684, 0.2501, 0.1263, 0.2501, 0.04212, 0.8748, 0.08416, 0.8748, 0.08414, 0.9998, 0.0421, 0.9998, 0.0, 0.0, 0.0, 0.0, 0.0, 0.0, 0.0, 0.0, 0.1263, 0.6249, 0.1683, 0.625, 0.1683, 0.7499, 0.1262, 0.7499, 0.2103, 0.8749, 0.2523, 0.8749, 0.2523, 0.9999, 0.2103, 0.9999, 0.0, 0.0, 0.0, 0.0, 0.0, 0.0, 0.0, 0.0, 0.2944, 0.625, 0.3365, 0.6251, 0.3364, 0.75, 0.2944, 0.75, 0.0, 0.0, 0.0, 0.0, 0.0, 0.0, 0.0, 0.0, 0.0, 0.0, 0.0, 0.0, 0.0, 0.0, 0.0, 0.0, 0.2944, 0.5001, 0.3365, 0.5001, 0.3365, 0.6251, 0.2944, 0.625, 0.1683, 0.625, 0.2103, 0.625, 0.2103, 0.7499, 0.1683, 0.7499, 0.1683, 0.5, 0.2104, 0.5, 0.2103, 0.625, 0.1683, 0.625, 0.0, 0.0, 0.0, 0.0, 0.0, 0.0, 0.0, 0.0, 0.1682, 0.8749, 0.2103, 0.8749, 0.2103, 0.9999, 0.1682, 0.9999, 0.1683, 0.7499, 0.2103, 0.7499, 0.2103, 0.8749, 0.1682, 0.8749, 0.2103, 0.7499, 0.2523, 0.75, 0.2523, 0.8749, 0.2103, 0.8749, 0.0, 0.0, 0.0, 0.0, 0.0, 0.0, 0.0, 0.0, 0.0, 0.0, 0.0, 0.0, 0.0, 0.0, 0.0, 0.0, 0.1263, 0.5, 0.1683, 0.5, 0.1683, 0.625, 0.1263, 0.6249, 0.0001376, 0.6249, 0.04218, 0.6249, 0.04215, 0.7499, 0.000111, 0.7498, 0.0001642, 0.4999, 0.0422, 0.4999, 0.04218, 0.6249, 0.0001376, 0.6249, 0.0, 0.0, 0.0, 0.0, 0.0, 0.0, 0.0, 0.0, 8.45e-05, 0.8748, 0.04212, 0.8748, 0.0421, 0.9998, 5.801e-05, 0.9998, 0.000111, 0.7498, 0.04215, 0.7499, 0.04212, 0.8748, 8.45e-05, 0.8748, 0.04215, 0.7499, 0.08419, 0.7499, 0.08416, 0.8748, 0.04212, 0.8748, 0.0, 0.0, 0.0, 0.0, 0.0, 0.0, 0.0, 0.0, 0.0, 0.0, 0.0, 0.0, 0.0, 0.0, 0.0, 0.0, 0.1264, 0.0001266, 0.1684, 0.0001496, 0.1684, 0.1251, 0.1264, 0.1251, 0.0002445, 0.125, 0.04228, 0.125, 0.04226, 0.25, 0.0002177, 0.25, 0.0002713, 5.801e-05, 0.04231, 8.112e-05, 0.04228, 0.125, 0.0002445, 0.125, 0.0, 0.0, 0.0, 0.0, 0.0, 0.0, 0.0, 0.0, 0.0001909, 0.3749, 0.04223, 0.375, 0.0422, 0.4999, 0.0001642, 0.4999, 0.0002177, 0.25, 0.04226, 0.25, 0.04223, 0.375, 0.0001909, 0.3749, 0.0, 0.0, 0.0, 0.0, 0.0, 0.0, 0.0, 0.0, 0.0, 0.0, 0.0, 0.0, 0.0, 0.0, 0.0, 0.0, 0.0, 0.0, 0.0, 0.0, 0.0, 0.0, 0.0, 0.0, 0.2945, 0.0002179, 0.3366, 0.0002409, 0.3366, 0.1252, 0.2945, 0.1252, 0.1684, 0.1251, 0.2104, 0.1251, 0.2104, 0.2501, 0.1684, 0.2501, 0.1684, 0.0001496, 0.2105, 0.0001724, 0.2104, 0.1251, 0.1684, 0.1251, 0.0, 0.0, 0.0, 0.0, 0.0, 0.0, 0.0, 0.0, 0.1683, 0.375, 0.2104, 0.3751, 0.2104, 0.5, 0.1683, 0.5, 0.1684, 0.2501, 0.2104, 0.2501, 0.2104, 0.3751, 0.1683, 0.375, 0.0, 0.0, 0.0, 0.0, 0.0, 0.0, 0.0, 0.0, 0.0, 0.0, 0.0, 0.0, 0.0, 0.0, 0.0, 0.0, 0.0, 0.0, 0.0, 0.0, 0.0, 0.0, 0.0, 0.0, 0.2945, 0.2501, 0.3365, 0.2502, 0.3365, 0.3751, 0.2945, 0.3751, 0.0, 0.0, 0.0, 0.0, 0.0, 0.0, 0.0, 0.0, 0.0, 0.0, 0.0, 0.0, 0.0, 0.0, 0.0, 0.0, 0.1263, 0.2501, 0.1684, 0.2501, 0.1683, 0.375, 0.1263, 0.375, 0.08416, 0.8748, 0.1262, 0.8749, 0.1262, 0.9998, 0.08414, 0.9998, 0.08419, 0.7499, 0.1262, 0.7499, 0.1262, 0.8749, 0.08416, 0.8748, 0.1262, 0.7499, 0.1683, 0.7499, 0.1682, 0.8749, 0.1262, 0.8749, 0.2523, 0.8749, 0.2944, 0.875, 0.2943, 0.9999, 0.2523, 0.9999, 0.2523, 0.75, 0.2944, 0.75, 0.2944, 0.875, 0.2523, 0.8749, 0.2944, 0.75, 0.3364, 0.75, 0.3364, 0.875, 0.2944, 0.875, 0.3326, 0.3607, 0.3815, 0.3608, 0.3814, 0.4941, 0.3325, 0.494, 0.0, 0.0, 0.0, 0.0, 0.0, 0.0, 0.0, 0.0, 0.3321, 0.8704, 0.2847, 0.8703, 0.2847, 0.837, 0.3321, 0.8371, 0.1429, 0.3525, 0.1903, 0.3526, 0.1902, 0.482, 0.1428, 0.4818, 0.0, 0.0, 0.0, 0.0, 0.0, 0.0, 0.0, 0.0, 0.0, 0.0, 0.0, 0.0, 0.0, 0.0, 0.0, 0.0, 0.1424, 0.87, 0.1898, 0.8701, 0.1897, 0.9995, 0.1423, 0.9994, 0.09501, 0.8699, 0.1424, 0.87, 0.1423, 0.9994, 0.0949, 0.9993, 0.0, 0.0, 0.0, 0.0, 0.0, 0.0, 0.0, 0.0, 0.0, 0.0, 0.0, 0.0, 0.0, 0.0, 0.0, 0.0, 0.0, 0.0, 0.0, 0.0, 0.0, 0.0, 0.0, 0.0, 0.0, 0.0, 0.0, 0.0, 0.0, 0.0, 0.0, 0.0, 0.3327, 0.2274, 0.3815, 0.2275, 0.3815, 0.3608, 0.3326, 0.3607, 0.0, 0.0, 0.0, 0.0, 0.0, 0.0, 0.0, 0.0, 0.0, 0.0, 0.0, 0.0, 0.0, 0.0, 0.0, 0.0, 0.143, 0.2231, 0.1904, 0.2232, 0.1903, 0.3526, 0.1429, 0.3525, 0.0, 0.0, 0.0, 0.0, 0.0, 0.0, 0.0, 0.0, 0.0, 0.0, 0.0, 0.0, 0.0, 0.0, 0.0, 0.0, 0.1425, 0.7406, 0.19, 0.7407, 0.1898, 0.8701, 0.1424, 0.87, 0.0, 0.0, 0.0, 0.0, 0.0, 0.0, 0.0, 0.0, 0.0, 0.0, 0.0, 0.0, 0.0, 0.0, 0.0, 0.0, 0.3325, 0.494, 0.3814, 0.4941, 0.3813, 0.6274, 0.3325, 0.6273, 0.1428, 0.4818, 0.1902, 0.482, 0.1901, 0.6113, 0.1427, 0.6112, 0.0, 0.0, 0.0, 0.0, 0.0, 0.0, 0.0, 0.0, 0.0, 0.0, 0.0, 0.0, 0.0, 0.0, 0.0, 0.0, 0.0, 0.0, 0.0, 0.0, 0.0, 0.0, 0.0, 0.0, 0.0, 0.0, 0.0, 0.0, 0.0, 0.0, 0.0, 0.0, 0.0, 0.0, 0.0, 0.0, 0.0, 0.0, 0.0, 0.0, 0.0, 0.0, 0.0, 0.0, 0.0, 0.0, 0.0, 0.0, 0.0, 0.0, 0.0, 0.0, 0.0, 0.0, 0.0, 0.0, 0.0, 0.0, 0.0, 0.0, 0.0, 0.0, 0.0, 0.0, 0.0, 0.0, 0.0, 0.0, 0.0, 0.0, 0.0, 0.0, 0.0, 0.0, 0.0, 0.0, 0.0, 0.0, 0.0, 0.0, 0.0001741, 0.8697, 0.04759, 0.8698, 0.04748, 0.9992, 6.203e-05, 0.9991, 0.04759, 0.8698, 0.09501, 0.8699, 0.0949, 0.9993, 0.04748, 0.9992, 0.0002862, 0.7403, 0.0477, 0.7404, 0.04759, 0.8698, 0.0001741, 0.8697, 0.0003983, 0.6109, 0.04782, 0.611, 0.0477, 0.7404, 0.0002862, 0.7403, 0.0, 0.0, 0.0, 0.0, 0.0, 0.0, 0.0, 0.0, 0.0, 0.0, 0.0, 0.0, 0.0, 0.0, 0.0, 0.0, 0.0, 0.0, 0.0, 0.0, 0.0, 0.0, 0.0, 0.0, 0.1427, 0.6112, 0.1901, 0.6113, 0.19, 0.7407, 0.1425, 0.7406, 0.0005103, 0.4815, 0.04793, 0.4816, 0.04782, 0.611, 0.0003983, 0.6109, 0.0006224, 0.3521, 0.04804, 0.3522, 0.04793, 0.4816, 0.0005103, 0.4815, 0.0, 0.0, 0.0, 0.0, 0.0, 0.0, 0.0, 0.0, 0.0007345, 0.2228, 0.04815, 0.2229, 0.04804, 0.3522, 0.0006224, 0.3521, 0.0008465, 0.09336, 0.04826, 0.09347, 0.04815, 0.2229, 0.0007345, 0.2228, 0.0, 0.0, 0.0, 0.0, 0.0, 0.0, 0.0, 0.0, 0.0, 0.0, 0.0, 0.0, 0.0, 0.0, 0.0, 0.0, 0.0, 0.0, 0.0, 0.0, 0.0, 0.0, 0.0, 0.0, 0.1431, 0.09368, 0.1905, 0.09378, 0.1904, 0.2232, 0.143, 0.2231, 0.1902, 0.482, 0.2376, 0.4821, 0.2375, 0.6115, 0.1901, 0.6113, 0.1903, 0.3526, 0.2377, 0.3527, 0.2376, 0.4821, 0.1902, 0.482, 0.0, 0.0, 0.0, 0.0, 0.0, 0.0, 0.0, 0.0, 0.1904, 0.2232, 0.2378, 0.2233, 0.2377, 0.3527, 0.1903, 0.3526, 0.1905, 0.09378, 0.2379, 0.09389, 0.2378, 0.2233, 0.1904, 0.2232, 0.0, 0.0, 0.0, 0.0, 0.0, 0.0, 0.0, 0.0, 0.0, 0.0, 0.0, 0.0, 0.0, 0.0, 0.0, 0.0, 0.0, 0.0, 0.0, 0.0, 0.0, 0.0, 0.0, 0.0, 0.3328, 0.0941, 0.3816, 0.09416, 0.3815, 0.2275, 0.3327, 0.2274, 0.0, 0.0, 0.0, 0.0, 0.0, 0.0, 0.0, 0.0, 0.1898, 0.8701, 0.2373, 0.8702, 0.2371, 0.9996, 0.1897, 0.9995, 0.2373, 0.8702, 0.2847, 0.8703, 0.2846, 0.9997, 0.2371, 0.9996, 0.19, 0.7407, 0.2374, 0.7408, 0.2373, 0.8702, 0.1898, 0.8701, 0.1901, 0.6113, 0.2375, 0.6115, 0.2374, 0.7408, 0.19, 0.7407, 0.0, 0.0, 0.0, 0.0, 0.0, 0.0, 0.0, 0.0, 0.0, 0.0, 0.0, 0.0, 0.0, 0.0, 0.0, 0.0, 0.0, 0.0, 0.0, 0.0, 0.0, 0.0, 0.0, 0.0, 0.3325, 0.6273, 0.3813, 0.6274, 0.3812, 0.7606, 0.3324, 0.7606, 0.0, 0.0, 0.0, 0.0, 0.0, 0.0, 0.0, 0.0, 0.2847, 0.8703, 0.3321, 0.8704, 0.332, 0.9998, 0.2846, 0.9997, 0.3321, 0.8704, 0.3795, 0.8705, 0.3794, 0.9999, 0.332, 0.9998, 0.0, 0.5, 0.25, 0.5, 0.25, 0.75, 0.0, 0.75, 0.0, 0.75, 0.25, 0.75, 0.25, 1.0, 0.0, 1.0, 0.75, 0.25, 1.0, 0.25, 1.0, 0.5, 0.75, 0.5, 0.1663, 0.75, 0.1663, 0.5, 0.1663, 0.5, 0.1663, 0.75, 0.2494, 0.75, 0.1663, 0.75, 0.1663, 0.75, 0.2494, 0.75, 0.1663, 0.5, 0.1663, 0.25, 0.1663, 0.25, 0.1663, 0.5, 0.2494, 0.5, 0.2494, 0.75, 0.2494, 0.75, 0.2494, 0.5, 0.25, 0.75, 0.25, 0.5, 0.25, 0.5, 0.25, 0.75, 0.25, 0.75, 0.5, 0.75, 0.5, 1.0, 0.25, 1.0, 0.2494, 0.5, 0.3326, 0.5, 0.3326, 0.75, 0.2494, 0.75, 0.1663, 0.25, 0.2494, 0.25, 0.2494, 0.25, 0.1663, 0.25, 0.1663, 0.75, 0.2494, 0.75, 0.2494, 0.9999, 0.1663, 0.9999, 0.2494, 5.766e-05, 0.3326, 5.766e-05, 0.3326, 0.25, 0.2494, 0.25, 0.1663, 5.766e-05, 0.2494, 5.766e-05, 0.2494, 0.25, 0.1663, 0.25, 0.2494, 0.25, 0.2494, 0.5, 0.2494, 0.5, 0.2494, 0.25, 0.08319, 5.766e-05, 0.1663, 5.766e-05, 0.1663, 0.25, 0.08319, 0.25, 5.766e-05, 5.766e-05, 0.08319, 5.766e-05, 0.08319, 0.25, 5.769e-05, 0.25, 5.769e-05, 0.25, 0.08319, 0.25, 0.08319, 0.5, 5.772e-05, 0.5, 0.08319, 0.5, 0.1663, 0.5, 0.1663, 0.75, 0.08319, 0.75, 5.772e-05, 0.5, 0.08319, 0.5, 0.08319, 0.75, 5.775e-05, 0.75, 5.775e-05, 0.75, 0.08319, 0.75, 0.08319, 0.9999, 5.778e-05, 0.9999, 0.2494, 0.25, 0.3326, 0.25, 0.3326, 0.5, 0.2494, 0.5, 0.08319, 0.25, 0.1663, 0.25, 0.1663, 0.5, 0.08319, 0.5, 0.08319, 0.75, 0.1663, 0.75, 0.1663, 0.9999, 0.08319, 0.9999, 0.0, 0.0, 0.0, 0.0, 0.0, 0.0, 0.0, 0.0, 0.0, 0.0, 0.0, 0.0, 0.0, 0.0, 0.0, 0.0, 0.0, 0.0, 0.0, 0.0, 0.0, 0.0, 0.0, 0.0, 0.0, 0.0, 0.0, 0.0, 0.0, 0.0, 0.0, 0.0, 0.0, 0.0, 0.0, 0.0, 0.0, 0.0, 0.0, 0.0, 0.0, 0.0, 0.0, 0.0, 0.0, 0.0, 0.0, 0.0, 0.0, 0.0, 0.0, 0.0, 0.0, 0.0, 0.0, 0.0, 0.0, 0.0, 0.0, 0.0, 0.0, 0.0, 0.0, 0.0, 0.5, 0.75, 0.25, 0.75, 0.25, 0.75, 0.5, 0.75, 0.0, 0.25, 0.25, 0.25, 0.25, 0.5, 0.0, 0.5, 0.0, 0.0, 0.25, 0.0, 0.25, 0.25, 0.0, 0.25, 0.25, 0.0, 0.5, 0.0, 0.5, 0.25, 0.25, 0.25, 0.5, 0.25, 0.75, 0.25, 0.75, 0.5, 0.5, 0.5, 0.5, 0.0, 0.75, 0.0, 0.75, 0.25, 0.5, 0.25, 0.75, 0.0, 1.0, 0.0, 1.0, 0.25, 0.75, 0.25, 0.5, 0.75, 0.75, 0.75, 0.75, 1.0, 0.5, 1.0, 0.5, 0.5, 0.75, 0.5, 0.75, 0.75, 0.5, 0.75, 0.75, 0.5, 1.0, 0.5, 1.0, 0.75, 0.75, 0.75, 0.25, 0.5, 0.25, 0.25, 0.25, 0.25, 0.25, 0.5, 0.25, 0.25, 0.5, 0.25, 0.5, 0.25, 0.25, 0.25, 0.5, 0.25, 0.5, 0.5, 0.5, 0.5, 0.5, 0.25, 0.5, 0.5, 0.5, 0.75, 0.5, 0.75, 0.5, 0.5, 0.0, 0.0, 0.0, 0.0, 0.0, 0.0, 0.0, 0.0, 0.0, 0.0, 0.0, 0.0, 0.0, 0.0, 0.0, 0.0, 0.0, 0.0, 0.06617, 0.04635, 5.342e-05, 0.04635, 5.143e-05, 7.164e-05, 0.06617, 6.658e-05, 0.0, 0.0, 0.0, 0.0, 0.0, 0.0, 0.0, 0.0, 0.0, 0.0, 0.0, 0.0, 0.0, 0.0, 0.0, 0.0, 0.0, 0.0, 0.0, 0.0, 0.0, 0.0, 0.0, 0.0, 0.0, 0.0, 0.0, 0.0, 0.0, 0.0, 0.0, 0.0, 0.0, 0.0, 0.0, 0.0, 0.0, 0.0, 0.0, 0.0, 0.0, 0.0, 0.0, 0.0, 0.1984, 0.04634, 0.1323, 0.04634, 0.1323, 6.152e-05, 0.1984, 5.649e-05, 0.06617, 0.1972, 0.1323, 0.1971, 0.1323, 0.3091, 0.06618, 0.3091, 0.2867, 0.0004319, 0.1912, 0.0008019, 0.1912, 0.0008019, 0.2867, 0.0004319, 0.09562, 0.001172, 6.182e-05, 0.001542, 6.182e-05, 0.001542, 0.09562, 0.001172, 0.1912, 0.0008019, 0.09562, 0.001172, 0.09562, 0.001172, 0.1912, 0.0008019, 0.3823, 6.182e-05, 0.2867, 0.0004319, 0.2867, 0.0004319, 0.3823, 6.182e-05, 0.2867, 0.0004319, 0.3823, 6.182e-05, 0.3823, 6.182e-05, 0.2867, 0.0004319, 0.1912, 0.0008019, 0.2867, 0.0004319, 0.2867, 0.0004319, 0.1912, 0.0008019, 6.182e-05, 0.001542, 0.09562, 0.001172, 0.09562, 0.001172, 6.182e-05, 0.001542, 0.2645, 0.04633, 0.1984, 0.04634, 0.1984, 5.649e-05, 0.2645, 5.143e-05, 0.0, 0.0, 0.0, 0.0, 0.0, 0.0, 0.0, 0.0, 0.0, 0.0, 0.0, 0.0, 0.0, 0.0, 0.0, 0.0, 0.1323, 0.04634, 0.06617, 0.04635, 0.06617, 6.658e-05, 0.1323, 6.152e-05, 0.1984, 0.04634, 0.2645, 0.04633, 0.2645, 0.09859, 0.1984, 0.0986, 0.3823, 6.182e-05, 0.2867, 0.0004319, 0.2867, 0.0004319, 0.3823, 6.182e-05, 0.2645, 0.1449, 0.1984, 0.1449, 0.1984, 0.0986, 0.2645, 0.09859, 0.1984, 0.1449, 0.1323, 0.1449, 0.1323, 0.0986, 0.1984, 0.0986, 0.1323, 0.1449, 0.06617, 0.1449, 0.06617, 0.09861, 0.1323, 0.0986, 0.06617, 0.1449, 5.767e-05, 0.1449, 5.567e-05, 0.09861, 0.06617, 0.09861, 0.06617, 0.04635, 0.1323, 0.04634, 0.1323, 0.0986, 0.06617, 0.09861, 0.1323, 0.1971, 0.06617, 0.1972, 0.06617, 0.1449, 0.1323, 0.1449, 0.1323, 0.04634, 0.1984, 0.04634, 0.1984, 0.0986, 0.1323, 0.0986, 5.342e-05, 0.04635, 0.06617, 0.04635, 0.06617, 0.09861, 5.567e-05, 0.09861, 0.2867, 0.0004319, 0.1912, 0.0008019, 0.1912, 0.0008019, 0.2867, 0.0004319, 0.09562, 0.001172, 6.182e-05, 0.001542, 6.182e-05, 0.001542, 0.09562, 0.001172, 0.1984, 0.3554, 0.1323, 0.3554, 0.1323, 0.3091, 0.1984, 0.3091, 0.06618, 0.3554, 6.676e-05, 0.3554, 6.476e-05, 0.3091, 0.06618, 0.3091, 0.1323, 0.3554, 0.06618, 0.3554, 0.06618, 0.3091, 0.1323, 0.3091, 0.2645, 0.3554, 0.1984, 0.3554, 0.1984, 0.3091, 0.2645, 0.3091, 0.0, 0.0, 0.0, 0.0, 0.0, 0.0, 0.0, 0.0, 0.1912, 0.0008019, 0.2867, 0.0004319, 0.2867, 0.0004319, 0.1912, 0.0008019, 0.1912, 0.0008019, 0.09562, 0.001172, 0.09562, 0.001172, 0.1912, 0.0008019, 0.0, 0.0, 0.0, 0.0, 0.0, 0.0, 0.0, 0.0, 5.994e-05, 0.1972, 0.06617, 0.1972, 0.06618, 0.3091, 6.476e-05, 0.3091, 0.2645, 0.4674, 0.1984, 0.4674, 0.1984, 0.3554, 0.2645, 0.3554, 0.2867, 0.0004319, 0.3823, 6.182e-05, 0.3823, 6.182e-05, 0.2867, 0.0004319, 0.0, 0.0, 0.0, 0.0, 0.0, 0.0, 0.0, 0.0, 8.717e-05, 0.8065, 0.0662, 0.8065, 0.0662, 0.8814, 9.053e-05, 0.8814, 0.1905, 0.09378, 0.1431, 0.09368, 0.1431, 0.09368, 0.1905, 0.09378, 0.3816, 0.09416, 0.3328, 0.0941, 0.3328, 0.0941, 0.3816, 0.09416, 0.0, 0.0, 0.0, 0.0, 0.0, 0.0, 0.0, 0.0, 0.2867, 0.0004319, 0.3823, 6.182e-05, 0.3823, 6.182e-05, 0.2867, 0.0004319, 0.2379, 0.09389, 0.1905, 0.09378, 0.1905, 0.09378, 0.2379, 0.09389, 0.09562, 0.001172, 0.1912, 0.0008019, 0.1912, 0.0008019, 0.09562, 0.001172, 0.0, 0.0, 0.0, 0.0, 0.0, 0.0, 0.0, 0.0, 0.1912, 0.0008019, 0.2867, 0.0004319, 0.2867, 0.0004319, 0.1912, 0.0008019, 0.0, 0.0, 0.0, 0.0, 0.0, 0.0, 0.0, 0.0, 0.0, 0.0, 0.0, 0.0, 0.0, 0.0, 0.0, 0.0, 0.0, 0.0, 0.0, 0.0, 0.0, 0.0, 0.0, 0.0, 0.04826, 0.09347, 0.0008465, 0.09336, 0.0008465, 0.09336, 0.04826, 0.09347, 0.1323, 0.6601, 0.06619, 0.6601, 0.06619, 0.6138, 0.1323, 0.6138, 0.06619, 0.6601, 8.06e-05, 0.6601, 7.852e-05, 0.6138, 0.06619, 0.6138, 0.2645, 0.6601, 0.1984, 0.6601, 0.1984, 0.6138, 0.2645, 0.6138, 0.1984, 0.6601, 0.1323, 0.6601, 0.1323, 0.6138, 0.1984, 0.6138, 0.0, 0.0, 0.0, 0.0, 0.0, 0.0, 0.0, 0.0, 0.0, 0.0, 0.0, 0.0, 0.0, 0.0, 0.0, 0.0, 0.2867, 0.0004319, 0.1912, 0.0008019, 0.1912, 0.0008019, 0.2867, 0.0004319, 0.09562, 0.001172, 0.1912, 0.0008019, 0.1912, 0.0008019, 0.09562, 0.001172, 0.0662, 0.8065, 8.717e-05, 0.8065, 8.06e-05, 0.6601, 0.06619, 0.6601, 0.1984, 0.4674, 0.2645, 0.4674, 0.2645, 0.6138, 0.1984, 0.6138, 0.264, 0.9999, 0.2311, 0.9998, 0.1981, 0.9997, 0.1652, 0.9995, 0.1323, 0.9994, 0.09935, 0.9992, 0.06642, 0.9991, 0.03349, 0.999, 0.0005584, 0.9988, 0.0006588, 0.9565, 9.342e-05, 0.9457, 0.06621, 0.9457, 0.1323, 0.9457, 0.1984, 0.9457, 0.2645, 0.9457, 0.2379, 0.09389, 0.1905, 0.09378, 0.1905, 0.09378, 0.2379, 0.09389, 0.0, 0.0, 0.0, 0.0, 0.0, 0.0, 0.0, 0.0, 0.0, 0.0, 0.0, 0.0, 0.0, 0.0, 0.0, 0.0, 0.3816, 0.09416, 0.3328, 0.0941, 0.3328, 0.0941, 0.3816, 0.09416, 0.09562, 0.001172, 0.1912, 0.0008019, 0.1912, 0.0008019, 0.09562, 0.001172, 0.0, 0.0, 0.0, 0.0, 0.0, 0.0, 0.0, 0.0, 0.1912, 0.0008019, 0.2867, 0.0004319, 0.2867, 0.0004319, 0.1912, 0.0008019, 0.0, 0.0, 0.0, 0.0, 0.0, 0.0, 0.0, 0.0, 9.053e-05, 0.8814, 0.0662, 0.8814, 0.06621, 0.9457, 9.342e-05, 0.9457, 0.1905, 0.09378, 0.1431, 0.09368, 0.1431, 0.09368, 0.1905, 0.09378, 0.0, 0.0, 0.0, 0.0, 0.0, 0.0, 0.0, 0.0, 0.0, 0.0, 0.0, 0.0, 0.0, 0.0, 0.0, 0.0, 0.0, 0.0, 0.0, 0.0, 0.0, 0.0, 0.0, 0.0, 0.04826, 0.09347, 0.0008465, 0.09336, 0.0008465, 0.09336, 0.04826, 0.09347, 0.118, 0.875, 0.1573, 0.875, 0.1573, 0.9999, 0.118, 0.9999, 0.07866, 0.75, 0.07866, 0.625, 0.07866, 0.625, 0.07866, 0.75, 0.2752, 0.375, 0.3145, 0.375, 0.3145, 0.5, 0.2752, 0.5, 0.1966, 0.375, 0.2359, 0.375, 0.2359, 0.5, 0.1966, 0.5, 0.1966, 0.125, 0.2359, 0.125, 0.2359, 0.25, 0.1966, 0.25, 0.2752, 0.125, 0.3145, 0.125, 0.3145, 0.25, 0.2752, 0.25, 0.03936, 0.375, 0.07866, 0.375, 0.07866, 0.5, 0.03936, 0.5, 0.03936, 0.125, 0.07866, 0.125, 0.07866, 0.25, 0.03936, 0.25, 0.118, 0.125, 0.1573, 0.125, 0.1573, 0.25, 0.118, 0.25, 0.03936, 0.875, 0.07866, 0.875, 0.07866, 0.9999, 0.03936, 0.9999, 0.03936, 0.625, 0.07866, 0.625, 0.07866, 0.75, 0.03936, 0.75, 0.1573, 0.375, 0.1573, 0.5, 0.1573, 0.5, 0.1573, 0.375, 0.1966, 0.875, 0.2359, 0.875, 0.2359, 0.9999, 0.1966, 0.9999, 0.1966, 0.625, 0.2359, 0.625, 0.2359, 0.75, 0.1966, 0.75, 0.2752, 0.625, 0.3145, 0.625, 0.3145, 0.75, 0.2752, 0.75, 0.2359, 0.625, 0.2752, 0.625, 0.2752, 0.75, 0.2359, 0.75, 0.2359, 0.5, 0.2752, 0.5, 0.2752, 0.625, 0.2359, 0.625, 0.2752, 0.5, 0.3145, 0.5, 0.3145, 0.625, 0.2752, 0.625, 0.1573, 0.625, 0.1966, 0.625, 0.1966, 0.75, 0.1573, 0.75, 0.1573, 0.5, 0.1966, 0.5, 0.1966, 0.625, 0.1573, 0.625, 0.1966, 0.5, 0.2359, 0.5, 0.2359, 0.625, 0.1966, 0.625, 0.1573, 0.875, 0.1966, 0.875, 0.1966, 0.9999, 0.1573, 0.9999, 0.1573, 0.75, 0.1966, 0.75, 0.1966, 0.875, 0.1573, 0.875, 0.1966, 0.75, 0.2359, 0.75, 0.2359, 0.875, 0.1966, 0.875, 0.07866, 0.375, 0.07866, 0.25, 0.07866, 0.25, 0.07866, 0.375, 0.07866, 0.25, 0.118, 0.25, 0.118, 0.25, 0.07866, 0.25, 0.1573, 0.5, 0.1573, 0.625, 0.1573, 0.625, 0.1573, 0.5, 5.612e-05, 0.625, 0.03936, 0.625, 0.03936, 0.75, 5.613e-05, 0.75, 5.611e-05, 0.5, 0.03936, 0.5, 0.03936, 0.625, 5.612e-05, 0.625, 0.03936, 0.5, 0.07866, 0.5, 0.07866, 0.625, 0.03936, 0.625, 5.614e-05, 0.875, 0.03936, 0.875, 0.03936, 0.9999, 5.615e-05, 0.9999, 5.613e-05, 0.75, 0.03936, 0.75, 0.03936, 0.875, 5.614e-05, 0.875, 0.03936, 0.75, 0.07866, 0.75, 0.07866, 0.875, 0.03936, 0.875, 0.07866, 0.125, 0.118, 0.125, 0.118, 0.25, 0.07866, 0.25, 0.07866, 5.61e-05, 0.118, 5.609e-05, 0.118, 0.125, 0.07866, 0.125, 0.118, 5.609e-05, 0.1573, 5.609e-05, 0.1573, 0.125, 0.118, 0.125, 5.608e-05, 0.125, 0.03936, 0.125, 0.03936, 0.25, 5.609e-05, 0.25, 5.607e-05, 5.611e-05, 0.03936, 5.61e-05, 0.03936, 0.125, 5.608e-05, 0.125, 0.03936, 5.61e-05, 0.07866, 5.61e-05, 0.07866, 0.125, 0.03936, 0.125, 5.61e-05, 0.375, 0.03936, 0.375, 0.03936, 0.5, 5.611e-05, 0.5, 5.609e-05, 0.25, 0.03936, 0.25, 0.03936, 0.375, 5.61e-05, 0.375, 0.03936, 0.25, 0.07866, 0.25, 0.07866, 0.375, 0.03936, 0.375, 0.2359, 0.125, 0.2752, 0.125, 0.2752, 0.25, 0.2359, 0.25, 0.2359, 5.608e-05, 0.2752, 5.608e-05, 0.2752, 0.125, 0.2359, 0.125, 0.2752, 5.608e-05, 0.3145, 5.607e-05, 0.3145, 0.125, 0.2752, 0.125, 0.1573, 0.125, 0.1966, 0.125, 0.1966, 0.25, 0.1573, 0.25, 0.1573, 5.609e-05, 0.1966, 5.608e-05, 0.1966, 0.125, 0.1573, 0.125, 0.1966, 5.608e-05, 0.2359, 5.608e-05, 0.2359, 0.125, 0.1966, 0.125, 0.1573, 0.375, 0.1966, 0.375, 0.1966, 0.5, 0.1573, 0.5, 0.1573, 0.25, 0.1966, 0.25, 0.1966, 0.375, 0.1573, 0.375, 0.1966, 0.25, 0.2359, 0.25, 0.2359, 0.375, 0.1966, 0.375, 0.2359, 0.375, 0.2752, 0.375, 0.2752, 0.5, 0.2359, 0.5, 0.2359, 0.25, 0.2752, 0.25, 0.2752, 0.375, 0.2359, 0.375, 0.2752, 0.25, 0.3145, 0.25, 0.3145, 0.375, 0.2752, 0.375, 0.07866, 0.625, 0.07866, 0.5, 0.07866, 0.5, 0.07866, 0.625, 0.07866, 0.5, 0.07866, 0.375, 0.07866, 0.375, 0.07866, 0.5, 0.1573, 0.875, 0.118, 0.875, 0.118, 0.875, 0.1573, 0.875, 0.07866, 0.875, 0.118, 0.875, 0.118, 0.9999, 0.07866, 0.9999, 0.07866, 0.875, 0.07866, 0.75, 0.07866, 0.75, 0.07866, 0.875, 0.1573, 0.625, 0.1573, 0.75, 0.1573, 0.75, 0.1573, 0.625, 0.2359, 0.875, 0.2752, 0.875, 0.2752, 0.9999, 0.2359, 0.9999, 0.2359, 0.75, 0.2752, 0.75, 0.2752, 0.875, 0.2359, 0.875, 0.2752, 0.75, 0.3145, 0.75, 0.3145, 0.875, 0.2752, 0.875, 0.1394, 0.875, 0.1859, 0.875, 0.1859, 0.9999, 0.1394, 0.9999, 0.1394, 0.375, 0.1859, 0.375, 0.1859, 0.5, 0.1394, 0.5, 0.3252, 0.375, 0.3716, 0.375, 0.3716, 0.5, 0.3252, 0.5, 0.1859, 0.875, 0.1859, 0.75, 0.1859, 0.75, 0.1859, 0.875, 0.2323, 0.125, 0.2788, 0.125, 0.2788, 0.25, 0.2323, 0.25, 0.3252, 0.125, 0.3716, 0.125, 0.3716, 0.25, 0.3252, 0.25, 0.04651, 0.375, 0.09296, 0.375, 0.09296, 0.5, 0.04651, 0.5, 0.04651, 0.125, 0.09296, 0.125, 0.09296, 0.25, 0.04651, 0.25, 0.1394, 0.125, 0.1859, 0.125, 0.1859, 0.25, 0.1394, 0.25, 0.04651, 0.875, 0.09296, 0.875, 0.09296, 0.9999, 0.04651, 0.9999, 0.04651, 0.625, 0.09296, 0.625, 0.09296, 0.75, 0.04651, 0.75, 0.1394, 0.625, 0.1859, 0.625, 0.1859, 0.75, 0.1394, 0.75, 0.2323, 0.875, 0.2788, 0.875, 0.2788, 0.9999, 0.2323, 0.9999, 0.2788, 0.5, 0.2788, 0.625, 0.2788, 0.625, 0.2788, 0.5, 0.3252, 0.625, 0.3716, 0.625, 0.3716, 0.75, 0.3252, 0.75, 0.2788, 0.625, 0.3252, 0.625, 0.3252, 0.75, 0.2788, 0.75, 0.2788, 0.5, 0.3252, 0.5, 0.3252, 0.625, 0.2788, 0.625, 0.3252, 0.5, 0.3716, 0.5, 0.3716, 0.625, 0.3252, 0.625, 0.2788, 0.875, 0.2323, 0.875, 0.2323, 0.875, 0.2788, 0.875, 0.2788, 0.75, 0.2788, 0.875, 0.2788, 0.875, 0.2788, 0.75, 0.2788, 0.375, 0.2788, 0.5, 0.2788, 0.5, 0.2788, 0.375, 0.1859, 0.875, 0.2323, 0.875, 0.2323, 0.9999, 0.1859, 0.9999, 0.1859, 0.5, 0.1859, 0.375, 0.1859, 0.375, 0.1859, 0.5, 0.2323, 0.875, 0.1859, 0.875, 0.1859, 0.875, 0.2323, 0.875, 0.09296, 0.625, 0.1394, 0.625, 0.1394, 0.75, 0.09296, 0.75, 0.09296, 0.5, 0.1394, 0.5, 0.1394, 0.625, 0.09296, 0.625, 0.1394, 0.5, 0.1859, 0.5, 0.1859, 0.625, 0.1394, 0.625, 6.098e-05, 0.625, 0.04651, 0.625, 0.04651, 0.75, 6.098e-05, 0.75, 6.097e-05, 0.5, 0.04651, 0.5, 0.04651, 0.625, 6.098e-05, 0.625, 0.04651, 0.5, 0.09296, 0.5, 0.09296, 0.625, 0.04651, 0.625, 6.099e-05, 0.875, 0.04651, 0.875, 0.04651, 0.9999, 6.099e-05, 0.9999, 6.098e-05, 0.75, 0.04651, 0.75, 0.04651, 0.875, 6.099e-05, 0.875, 0.04651, 0.75, 0.09296, 0.75, 0.09296, 0.875, 0.04651, 0.875, 0.09296, 0.125, 0.1394, 0.125, 0.1394, 0.25, 0.09296, 0.25, 0.09296, 6.095e-05, 0.1394, 6.095e-05, 0.1394, 0.125, 0.09296, 0.125, 0.1394, 6.095e-05, 0.1859, 6.095e-05, 0.1859, 0.125, 0.1394, 0.125, 6.096e-05, 0.125, 0.04651, 0.125, 0.04651, 0.25, 6.096e-05, 0.25, 6.095e-05, 6.095e-05, 0.04651, 6.095e-05, 0.04651, 0.125, 6.096e-05, 0.125, 0.04651, 6.095e-05, 0.09296, 6.095e-05, 0.09296, 0.125, 0.04651, 0.125, 6.097e-05, 0.375, 0.04651, 0.375, 0.04651, 0.5, 6.097e-05, 0.5, 6.096e-05, 0.25, 0.04651, 0.25, 0.04651, 0.375, 6.097e-05, 0.375, 0.04651, 0.25, 0.09296, 0.25, 0.09296, 0.375, 0.04651, 0.375, 0.2788, 0.125, 0.3252, 0.125, 0.3252, 0.25, 0.2788, 0.25, 0.2788, 6.095e-05, 0.3252, 6.095e-05, 0.3252, 0.125, 0.2788, 0.125, 0.3252, 6.095e-05, 0.3716, 6.095e-05, 0.3716, 0.125, 0.3252, 0.125, 0.1859, 0.125, 0.2323, 0.125, 0.2323, 0.25, 0.1859, 0.25, 0.1859, 6.095e-05, 0.2323, 6.095e-05, 0.2323, 0.125, 0.1859, 0.125, 0.2323, 6.095e-05, 0.2788, 6.095e-05, 0.2788, 0.125, 0.2323, 0.125, 0.1859, 0.625, 0.1859, 0.5, 0.1859, 0.5, 0.1859, 0.625, 0.2788, 0.625, 0.2788, 0.75, 0.2788, 0.75, 0.2788, 0.625, 0.2323, 0.25, 0.2788, 0.25, 0.2788, 0.25, 0.2323, 0.25, 0.2788, 0.375, 0.3252, 0.375, 0.3252, 0.5, 0.2788, 0.5, 0.2788, 0.25, 0.3252, 0.25, 0.3252, 0.375, 0.2788, 0.375, 0.3252, 0.25, 0.3716, 0.25, 0.3716, 0.375, 0.3252, 0.375, 0.09296, 0.375, 0.1394, 0.375, 0.1394, 0.5, 0.09296, 0.5, 0.09296, 0.25, 0.1394, 0.25, 0.1394, 0.375, 0.09296, 0.375, 0.1394, 0.25, 0.1859, 0.25, 0.1859, 0.375, 0.1394, 0.375, 0.09296, 0.875, 0.1394, 0.875, 0.1394, 0.9999, 0.09296, 0.9999, 0.09296, 0.75, 0.1394, 0.75, 0.1394, 0.875, 0.09296, 0.875, 0.1394, 0.75, 0.1859, 0.75, 0.1859, 0.875, 0.1394, 0.875, 0.2788, 0.875, 0.3252, 0.875, 0.3252, 0.9999, 0.2788, 0.9999, 0.2788, 0.75, 0.3252, 0.75, 0.3252, 0.875, 0.2788, 0.875, 0.3252, 0.75, 0.3716, 0.75, 0.3716, 0.875, 0.3252, 0.875, 0.1859, 0.25, 0.2323, 0.25, 0.2323, 0.25, 0.1859, 0.25, 0.1859, 0.375, 0.1859, 0.25, 0.1859, 0.25, 0.1859, 0.375, 0.2788, 0.25, 0.2788, 0.375, 0.2788, 0.375, 0.2788, 0.25, 0.1859, 0.75, 0.1859, 0.625, 0.1859, 0.625, 0.1859, 0.75, 0.1573, 0.75, 0.1573, 0.875, 0.1573, 0.875, 0.1573, 0.75, 0.118, 0.25, 0.1573, 0.25, 0.1573, 0.25, 0.118, 0.25, 0.1573, 0.25, 0.1573, 0.375, 0.1573, 0.375, 0.1573, 0.25, 0.118, 0.875, 0.07866, 0.875, 0.07866, 0.875, 0.118, 0.875])
me_plane.materials.append(mat_material_001)
me_plane.use_remesh_preserve_volume = False
me_plane.use_remesh_preserve_attributes = False
me_plane.use_mirror_vertex_groups = False
me_plane.update()

# ---- objects
ob_plane = bpy.data.objects.new('Plane', me_plane)

# ---- transforms, parenting, visibility, modifiers, constraints
ob_plane.location = (0.0, 5.825, 0.0)
ob_plane.scale = (5.0, 3.0, 1.0)
ob_plane.lineart.crease_threshold = 0.0

# ---- collection membership
col_collection_1.objects.link(ob_plane)

# ---- scene / render settings (as saved in the file)
scene.frame_start = 1; scene.frame_end = 1; scene.frame_set(1)
scene.render.engine = 'BLENDER_EEVEE_NEXT'
scene.render.resolution_percentage = 50
scene.render.dither_intensity = 0.0
scene.cycles.use_denoising = False
scene.cycles.samples = 128
scene.cycles.sampling_pattern = 'TABULATED_SOBOL'
scene.cycles.light_sampling_threshold = 0.0
scene.cycles.use_adaptive_sampling = False
scene.cycles.use_light_tree = False
scene.cycles.blur_glossy = 0.0
scene.cycles.sample_clamp_indirect = 0.0
scene.view_settings.view_transform = 'Standard'
bpy.context.view_layer.update()

# ---- added for rendering (the .blend has no active camera and no usable light): camera, sun
cam_auto = bpy.data.cameras.new('AutoCamera')
cam_auto.lens = 50.0
cam_auto.sensor_width = 36.0
cam_auto.clip_end = 1000.0
ob_auto_camera = bpy.data.objects.new('AutoCamera', cam_auto)
scene.collection.objects.link(ob_auto_camera)
ob_auto_camera.location = (17.5586, -16.4212, 19.5475)
ob_auto_camera.rotation_euler = (1.09748, -7.21219e-08, 0.694738)
scene.camera = ob_auto_camera
light_auto_sun = bpy.data.lights.new('AutoSun', 'SUN')
light_auto_sun.energy = 3.0
light_auto_sun.angle = 0.0523599
ob_auto_sun = bpy.data.objects.new('AutoSun', light_auto_sun)
scene.collection.objects.link(ob_auto_sun)
ob_auto_sun.rotation_euler = (0.872665, 0.174533, 0.523599)
bpy.context.view_layer.update()
